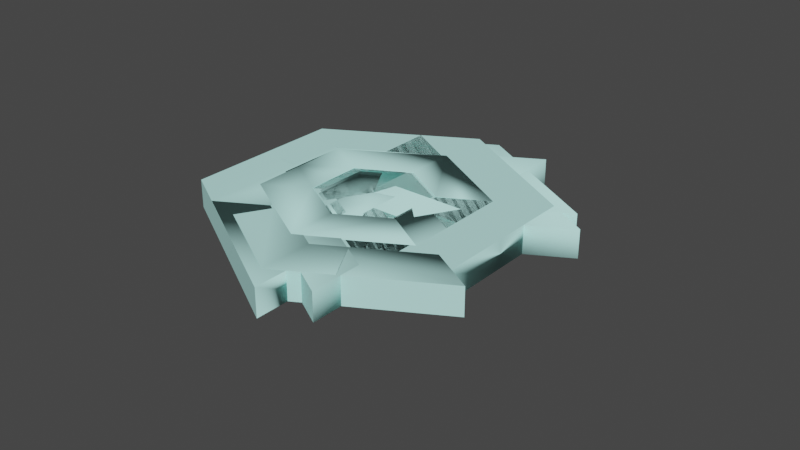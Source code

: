# Source: blocktrysmaller.blend  (saved by Blender 2.93.20; exported with 4.5.12 LTS)
import bpy
from mathutils import Matrix  # noqa: F401  (used for matrix-valued properties, if any)

bpy.ops.wm.read_factory_settings(use_empty=True)
scene = bpy.context.scene
scene.name = 'Scene'

# ---- collections
col_in = bpy.data.collections.new('In'); scene.collection.children.link(col_in)
col_mid = bpy.data.collections.new('Mid'); scene.collection.children.link(col_mid)
col_outer = bpy.data.collections.new('Outer'); scene.collection.children.link(col_outer)

# ---- materials (node trees are filled in below, after node groups)
mat_water_001 = bpy.data.materials.new('water.001')
mat_water_001.use_transparent_shadow = False
mat_water_001.diffuse_color = (0.5243, 0.934, 0.8851, 1.0)
mat_water_001.roughness = 1.0
mat_water_001.specular_intensity = 0.0

# ---- material node trees
mat_water_001.use_nodes = True; mat_water_001.node_tree.nodes.clear()
_N = mat_water_001.node_tree.nodes; _L = mat_water_001.node_tree.links
n0 = _N.new('ShaderNodeBsdfPrincipled'); n0.name = 'Principled BSDF'; n0.location = (10, 300)
n0.distribution = 'GGX'
n0.subsurface_method = 'BURLEY'
n0.inputs[0].default_value = (0.5243, 0.934, 0.8851, 1.0)
n0.inputs[2].default_value = 1.0
n0.inputs[3].default_value = 1.45
n0.inputs[13].default_value = 0.0
n0.inputs[27].default_value = (0.0, 0.0, 0.0, 1.0)
n0.inputs[28].default_value = 1.0
n1 = _N.new('ShaderNodeOutputMaterial'); n1.name = 'Material Output'; n1.location = (300, 300)
_L.new(n0.outputs[0], n1.inputs[0])
n1.is_active_output = True

# ---- world
world_world = bpy.data.worlds.new('World'); scene.world = world_world
world_world.use_nodes = True; world_world.node_tree.nodes.clear()
_N = world_world.node_tree.nodes; _L = world_world.node_tree.links
n0 = _N.new('ShaderNodeOutputWorld'); n0.name = 'World Output'; n0.location = (300, 300)
n1 = _N.new('ShaderNodeBackground'); n1.name = 'Background'; n1.location = (10, 300)
n1.inputs[0].default_value = (0.05088, 0.05088, 0.05088, 1.0)
_L.new(n1.outputs[0], n0.inputs[0])
n0.is_active_output = True
world_world.color = (0.05088, 0.05088, 0.05088)
world_world.use_sun_shadow = False
world_world.sun_shadow_jitter_overblur = 0.0

# ---- meshes
me_water_005 = bpy.data.meshes.new('water.005')
me_water_005.from_pydata([(-5.207e-10, -0.05, -1.829e-10), (-5.207e-10, 0.05, -1.829e-10), (-0.1667, 0.05, -1.829e-10), (-0.1667, -0.05, -1.829e-10), (-5.207e-10, 0.05, -0.1925), (-5.207e-10, -0.05, -0.1925), (-0.1667, -0.05, -0.09623), (-0.1667, 0.05, -0.09623), (0.1667, 0.05, -1.829e-10), (0.1667, -0.05, -1.829e-10), (0.1667, -0.05, -0.09623), (0.1667, 0.05, -0.09623), (-5.207e-10, 0.05, 0.1925), (-5.207e-10, -0.05, 0.1925), (-0.1667, -0.05, 0.09623), (-0.1667, 0.05, 0.09623), (0.1667, -0.05, 0.09623), (0.1667, 0.05, 0.09623)], [], [(6, 5, 0), (8, 11, 1, 17), (1, 4, 7), (0, 10, 9, 16), (10, 0, 5), (1, 11, 4), (1, 7, 2, 15), (14, 0, 13), (3, 6, 0, 14), (1, 15, 12), (16, 13, 0), (1, 12, 17), (17, 12, 13, 16), (15, 14, 13, 12), (7, 6, 3, 14, 15, 2), (7, 4, 5, 6), (11, 10, 5, 4), (11, 8, 17, 16, 9, 10)])
me_water_005.polygons.foreach_set('use_smooth', [True] * 18)
_uv = me_water_005.uv_layers.new(name='UVMap')
_uv.uv.foreach_set('vector', [-6.562, -3.788, -1.971e-12, -7.577, -2.984e-13, 0.0, 6.562, 0.0, 6.562, -3.788, 2.984e-13, 0.0, 6.562, -3.788, 2.984e-13, 0.0, 1.971e-12, -7.577, 6.562, -3.788, -2.984e-13, 0.0, -6.562, -3.788, -6.562, 0.0, -6.562, -3.788, -6.562, -3.788, -2.984e-13, 0.0, -1.971e-12, -7.577, 2.984e-13, 0.0, 6.562, -3.788, 1.971e-12, -7.577, 2.984e-13, 0.0, 6.562, -3.788, 6.562, 0.0, 6.562, -3.788, -6.562, -3.788, -2.984e-13, 0.0, -1.971e-12, -7.577, -6.562, 0.0, -6.562, -3.788, -2.984e-13, 0.0, -6.562, -3.788, 2.984e-13, 0.0, 6.562, -3.788, 1.971e-12, -7.577, -6.562, -3.788, -1.971e-12, -7.577, -2.984e-13, 0.0, 2.984e-13, 0.0, 1.971e-12, -7.577, 6.562, -3.788, 6.562, -3.788, 1.971e-12, -7.577, -1.971e-12, -7.577, -6.562, -3.788, 6.562, -3.788, -6.562, -3.788, -1.971e-12, -7.577, 1.971e-12, -7.577, 6.562, -3.788, -6.562, -3.788, -6.562, 0.0, -6.562, -3.788, 6.562, -3.788, 6.562, 0.0, 6.562, -3.788, 1.971e-12, -7.577, -1.971e-12, -7.577, -6.562, -3.788, 6.562, -3.788, -6.562, -3.788, -1.971e-12, -7.577, 1.971e-12, -7.577, 6.562, -3.788, 6.562, 0.0, 6.562, -3.788, -6.562, -3.788, -6.562, 0.0, -6.562, -3.788])
me_water_005.materials.append(mat_water_001)
me_water_005.use_remesh_fix_poles = True
me_water_005.use_remesh_preserve_attributes = False
me_water_005.update()
me_water_005.normals_split_custom_set([tuple(v) for v in zip(*[iter([-0.6862, -0.61, -0.3962, 0.0, -0.61, -0.7924, 0.0, -1.0, 0.0, 0.7071, 0.7071, 0.0, 0.6862, 0.61, -0.3962, 0.0, 1.0, 0.0, 0.6862, 0.61, 0.3962, 0.0, 1.0, 0.0, 0.0, 0.61, -0.7924, -0.6862, 0.61, -0.3962, 0.0, -1.0, 0.0, 0.6862, -0.61, -0.3962, 0.7071, -0.7071, 0.0, 0.6862, -0.61, 0.3962, 0.6862, -0.61, -0.3962, 0.0, -1.0, 0.0, 0.0, -0.61, -0.7924, 0.0, 1.0, 0.0, 0.6862, 0.61, -0.3962, 0.0, 0.61, -0.7924, 0.0, 1.0, 0.0, -0.6862, 0.61, -0.3962, -0.7071, 0.7071, 0.0, -0.6862, 0.61, 0.3962, -0.6862, -0.61, 0.3962, 0.0, -1.0, 0.0, 0.0, -0.61, 0.7924, -0.7071, -0.7071, 0.0, -0.6862, -0.61, -0.3962, 0.0, -1.0, 0.0, -0.6862, -0.61, 0.3962, 0.0, 1.0, 0.0, -0.6862, 0.61, 0.3962, 0.0, 0.61, 0.7924, 0.6862, -0.61, 0.3962, 0.0, -0.61, 0.7924, 0.0, -1.0, 0.0, 0.0, 1.0, 0.0, 0.0, 0.61, 0.7924, 0.6862, 0.61, 0.3962, 0.6862, 0.61, 0.3962, 0.0, 0.61, 0.7924, 0.0, -0.61, 0.7924, 0.6862, -0.61, 0.3962, -0.6862, 0.61, 0.3962, -0.6862, -0.61, 0.3962, 0.0, -0.61, 0.7924, 0.0, 0.61, 0.7924, -0.6862, 0.61, -0.3962, -0.6862, -0.61, -0.3962, -0.7071, -0.7071, 0.0, -0.6862, -0.61, 0.3962, -0.6862, 0.61, 0.3962, -0.7071, 0.7071, 0.0, -0.6862, 0.61, -0.3962, 0.0, 0.61, -0.7924, 0.0, -0.61, -0.7924, -0.6862, -0.61, -0.3962, 0.6862, 0.61, -0.3962, 0.6862, -0.61, -0.3962, 0.0, -0.61, -0.7924, 0.0, 0.61, -0.7924, 0.6862, 0.61, -0.3962, 0.7071, 0.7071, 0.0, 0.6862, 0.61, 0.3962, 0.6862, -0.61, 0.3962, 0.7071, -0.7071, 0.0, 0.6862, -0.61, -0.3962])] * 3)])
me_water_014 = bpy.data.meshes.new('water.014')
me_water_014.from_pydata([(-0.08333, -0.04995, -4.285e-09), (-0.08333, 0.04995, -4.285e-09), (0.08333, 0.04995, -4.298e-09), (0.08333, -0.04995, -4.298e-09), (0.08333, -0.04995, -0.09613), (0.08333, 0.04995, -0.09613), (0.08333, -0.04995, 0.09613), (0.08333, 0.04995, 0.09613)], [], [(2, 5, 1, 7), (0, 4, 3, 6), (5, 2, 7, 6, 3, 4), (4, 0, 1, 5), (6, 7, 1, 0)])
me_water_014.polygons.foreach_set('use_smooth', [True] * 5)
_uv = me_water_014.uv_layers.new(name='UVMap')
_uv.uv.foreach_set('vector', [6.562, 0.0, 6.562, -3.788, 2.984e-13, 0.0, 6.562, -3.788, -2.984e-13, 0.0, -6.562, -3.788, -6.562, 0.0, -6.562, -3.788, 6.562, -3.788, 6.562, 0.0, 6.562, -3.788, -6.562, -3.788, -6.562, 0.0, -6.562, -3.788, -6.562, -3.788, -2.984e-13, 0.0, 2.984e-13, 0.0, 6.562, -3.788, -6.562, -3.788, 6.562, -3.788, 2.984e-13, 0.0, -2.984e-13, 0.0])
me_water_014.materials.append(mat_water_001)
me_water_014.use_remesh_fix_poles = True
me_water_014.use_remesh_preserve_attributes = False
me_water_014.update()
me_water_014.normals_split_custom_set([tuple(v) for v in zip(*[iter([0.7071, 0.7071, 0.0, 0.4162, 0.5547, -0.7205, -0.8321, 0.5547, 0.0, 0.4162, 0.5547, 0.7205, -0.8321, -0.5547, 0.0, 0.4162, -0.5547, -0.7205, 0.7071, -0.7071, 0.0, 0.4162, -0.5547, 0.7205, 0.4162, 0.5547, -0.7205, 0.7071, 0.7071, 0.0, 0.4162, 0.5547, 0.7205, 0.4162, -0.5547, 0.7205, 0.7071, -0.7071, 0.0, 0.4162, -0.5547, -0.7205, 0.4162, -0.5547, -0.7205, -0.8321, -0.5547, 0.0, -0.8321, 0.5547, 0.0, 0.4162, 0.5547, -0.7205, 0.4162, -0.5547, 0.7205, 0.4162, 0.5547, 0.7205, -0.8321, 0.5547, 0.0, -0.8321, -0.5547, 0.0])] * 3)])
me_water_015 = bpy.data.meshes.new('water.015')
me_water_015.from_pydata([(4.167e-05, -0.04995, 0.09615), (4.167e-05, 0.04995, 0.09615), (-4.166e-05, 0.04995, -0.09615), (-4.166e-05, -0.04995, -0.09615), (-0.1666, -0.04995, -7.215e-05), (-0.1666, 0.04995, -7.215e-05), (0.1666, -0.04995, 7.218e-05), (0.1666, 0.04995, 7.218e-05)], [], [(4, 3, 0), (1, 2, 5), (6, 0, 3), (1, 7, 2), (5, 2, 3, 4), (7, 6, 3, 2), (4, 0, 1, 5), (6, 7, 1, 0)])
me_water_015.polygons.foreach_set('use_smooth', [True] * 8)
_uv = me_water_015.uv_layers.new(name='UVMap')
_uv.uv.foreach_set('vector', [-6.562, -3.788, -1.971e-12, -7.577, -2.984e-13, 0.0, 2.984e-13, 0.0, 1.971e-12, -7.577, 6.562, -3.788, -6.562, -3.788, -2.984e-13, 0.0, -1.971e-12, -7.577, 2.984e-13, 0.0, 6.562, -3.788, 1.971e-12, -7.577, 6.562, -3.788, 1.971e-12, -7.577, -1.971e-12, -7.577, -6.562, -3.788, 6.562, -3.788, -6.562, -3.788, -1.971e-12, -7.577, 1.971e-12, -7.577, -6.562, -3.788, -2.984e-13, 0.0, 2.984e-13, 0.0, 6.562, -3.788, -6.562, -3.788, 6.562, -3.788, 2.984e-13, 0.0, -2.984e-13, 0.0])
me_water_015.materials.append(mat_water_001)
me_water_015.use_remesh_fix_poles = True
me_water_015.use_remesh_preserve_attributes = False
me_water_015.update()
me_water_015.normals_split_custom_set([tuple(v) for v in zip(*[iter([-0.8321, -0.5547, -0.0001802, 0.0001717, -0.61, -0.7924, -0.0001717, -0.61, 0.7924, -0.0001717, 0.61, 0.7924, 0.0001717, 0.61, -0.7924, -0.8321, 0.5547, -0.0001802, 0.8321, -0.5547, 0.0001805, -0.0001717, -0.61, 0.7924, 0.0001717, -0.61, -0.7924, -0.0001717, 0.61, 0.7924, 0.8321, 0.5547, 0.0001805, 0.0001717, 0.61, -0.7924, -0.8321, 0.5547, -0.0001802, 0.0001717, 0.61, -0.7924, 0.0001717, -0.61, -0.7924, -0.8321, -0.5547, -0.0001802, 0.8321, 0.5547, 0.0001805, 0.8321, -0.5547, 0.0001805, 0.0001717, -0.61, -0.7924, 0.0001717, 0.61, -0.7924, -0.8321, -0.5547, -0.0001802, -0.0001717, -0.61, 0.7924, -0.0001717, 0.61, 0.7924, -0.8321, 0.5547, -0.0001802, 0.8321, -0.5547, 0.0001805, 0.8321, 0.5547, 0.0001805, -0.0001717, 0.61, 0.7924, -0.0001717, -0.61, 0.7924])] * 3)])
me_water_016 = bpy.data.meshes.new('water.016')
me_water_016.from_pydata([(-0.03704, -0.05, -0.06415), (-0.03704, 0.05, -0.06415), (0.1253, 0.05, -0.06165), (0.1253, -0.05, -0.06165), (0.1253, -0.05, -0.1579), (0.1253, 0.05, -0.1579), (-0.03271, 0.05, 0.1258), (-0.03271, -0.05, 0.1258), (-0.1994, -0.05, 0.02958), (-0.1994, 0.05, 0.02958), (0.1253, -0.05, 0.03458), (0.1253, 0.05, 0.03458)], [], [(2, 5, 1, 11), (0, 4, 3, 10), (8, 0, 7), (1, 9, 6), (10, 7, 0), (1, 6, 11), (11, 6, 7, 10), (9, 8, 7, 6), (5, 2, 11, 10, 3, 4), (0, 8, 9, 1, 5, 4)])
me_water_016.polygons.foreach_set('use_smooth', [True] * 10)
_uv = me_water_016.uv_layers.new(name='UVMap')
_uv.uv.foreach_set('vector', [6.562, 0.0, 6.562, -3.788, 2.984e-13, 0.0, 6.562, -3.788, -2.984e-13, 0.0, -6.562, -3.788, -6.562, 0.0, -6.562, -3.788, -6.562, -3.788, -2.984e-13, 0.0, -1.971e-12, -7.577, 2.984e-13, 0.0, 6.562, -3.788, 1.971e-12, -7.577, -6.562, -3.788, -1.971e-12, -7.577, -2.984e-13, 0.0, 2.984e-13, 0.0, 1.971e-12, -7.577, 6.562, -3.788, 6.562, -3.788, 1.971e-12, -7.577, -1.971e-12, -7.577, -6.562, -3.788, 6.562, -3.788, -6.562, -3.788, -1.971e-12, -7.577, 1.971e-12, -7.577, 6.562, -3.788, 6.562, 0.0, 6.562, -3.788, -6.562, -3.788, -6.562, 0.0, -6.562, -3.788, -2.984e-13, 0.0, -6.562, -3.788, 6.562, -3.788, 2.984e-13, 0.0, 6.562, -3.788, -6.562, -3.788])
me_water_016.materials.append(mat_water_001)
me_water_016.use_remesh_fix_poles = True
me_water_016.use_remesh_preserve_attributes = False
me_water_016.update()
me_water_016.normals_split_custom_set([tuple(v) for v in zip(*[iter([0.7071, 0.7071, 0.0, 0.416, 0.5547, -0.7206, -0.3536, 0.7071, -0.6124, 0.6862, 0.61, 0.3962, -0.3536, -0.7071, -0.6124, 0.416, -0.5547, -0.7206, 0.7071, -0.7071, 0.0, 0.6862, -0.61, 0.3962, -0.8321, -0.5547, -1.263e-07, -0.3536, -0.7071, -0.6124, 0.0, -0.61, 0.7924, -0.3536, 0.7071, -0.6124, -0.8321, 0.5547, -1.263e-07, 0.0, 0.61, 0.7924, 0.6862, -0.61, 0.3962, 0.0, -0.61, 0.7924, -0.3536, -0.7071, -0.6124, -0.3536, 0.7071, -0.6124, 0.0, 0.61, 0.7924, 0.6862, 0.61, 0.3962, 0.6862, 0.61, 0.3962, 0.0, 0.61, 0.7924, 0.0, -0.61, 0.7924, 0.6862, -0.61, 0.3962, -0.8321, 0.5547, -1.263e-07, -0.8321, -0.5547, -1.263e-07, 0.0, -0.61, 0.7924, 0.0, 0.61, 0.7924, 0.416, 0.5547, -0.7206, 0.7071, 0.7071, 0.0, 0.6862, 0.61, 0.3962, 0.6862, -0.61, 0.3962, 0.7071, -0.7071, 0.0, 0.416, -0.5547, -0.7206, -0.3536, -0.7071, -0.6124, -0.8321, -0.5547, -1.263e-07, -0.8321, 0.5547, -1.263e-07, -0.3536, 0.7071, -0.6124, 0.416, 0.5547, -0.7206, 0.416, -0.5547, -0.7206])] * 3)])
me_water_017 = bpy.data.meshes.new('water.017')
me_water_017.from_pydata([(-0.002054, -0.05, 0.02696), (-0.002054, 0.05, 0.02696), (-0.1667, 0.05, 0.04052), (-0.1667, -0.05, 0.04052), (-3.727e-09, 0.05, -0.1519), (-3.727e-09, -0.05, -0.1519), (-0.1667, -0.05, -0.05571), (-0.1667, 0.05, -0.05571), (0.1667, 0.05, 0.04052), (0.1667, -0.05, 0.04052), (0.1667, -0.05, -0.05571), (0.1667, 0.05, -0.05571), (-0.1692, -0.05, 0.1324), (-0.1692, 0.05, 0.1324), (0.1671, -0.05, 0.1275), (0.1671, 0.05, 0.1275)], [], [(6, 5, 0), (8, 11, 1, 15), (1, 4, 7), (0, 10, 9, 14), (10, 0, 5), (1, 11, 4), (1, 7, 2, 13), (3, 6, 0, 12), (7, 6, 3, 12, 13, 2), (7, 4, 5, 6), (11, 10, 5, 4), (11, 8, 15, 14, 9, 10), (14, 15, 1, 0), (12, 0, 1, 13)])
me_water_017.polygons.foreach_set('use_smooth', [True] * 14)
_uv = me_water_017.uv_layers.new(name='UVMap')
_uv.uv.foreach_set('vector', [-6.562, -3.788, -1.971e-12, -7.577, -2.984e-13, 0.0, 6.562, 0.0, 6.562, -3.788, 2.984e-13, 0.0, 6.562, -3.788, 2.984e-13, 0.0, 1.971e-12, -7.577, 6.562, -3.788, -2.984e-13, 0.0, -6.562, -3.788, -6.562, 0.0, -6.562, -3.788, -6.562, -3.788, -2.984e-13, 0.0, -1.971e-12, -7.577, 2.984e-13, 0.0, 6.562, -3.788, 1.971e-12, -7.577, 2.984e-13, 0.0, 6.562, -3.788, 6.562, 0.0, 6.562, -3.788, -6.562, 0.0, -6.562, -3.788, -2.984e-13, 0.0, -6.562, -3.788, 6.562, -3.788, -6.562, -3.788, -6.562, 0.0, -6.562, -3.788, 6.562, -3.788, 6.562, 0.0, 6.562, -3.788, 1.971e-12, -7.577, -1.971e-12, -7.577, -6.562, -3.788, 6.562, -3.788, -6.562, -3.788, -1.971e-12, -7.577, 1.971e-12, -7.577, 6.562, -3.788, 6.562, 0.0, 6.562, -3.788, -6.562, -3.788, -6.562, 0.0, -6.562, -3.788, -6.562, -3.788, 6.562, -3.788, 2.984e-13, 0.0, -2.984e-13, 0.0, -6.562, -3.788, -2.984e-13, 0.0, 2.984e-13, 0.0, 6.562, -3.788])
me_water_017.materials.append(mat_water_001)
me_water_017.use_remesh_fix_poles = True
me_water_017.use_remesh_preserve_attributes = False
me_water_017.update()
me_water_017.normals_split_custom_set([tuple(v) for v in zip(*[iter([-0.6846, -0.6085, -0.4013, 0.0, -0.61, -0.7924, 0.007108, -0.8454, 0.534, 0.7071, 0.7071, -0.001721, 0.6859, 0.6097, -0.3971, 0.007108, 0.8454, 0.534, 0.4128, 0.5532, 0.7236, 0.007108, 0.8454, 0.534, 0.0, 0.61, -0.7924, -0.6846, 0.6085, -0.4013, 0.007108, -0.8454, 0.534, 0.6859, -0.6097, -0.3971, 0.7071, -0.7071, -0.001721, 0.4128, -0.5532, 0.7236, 0.6859, -0.6097, -0.3971, 0.007108, -0.8454, 0.534, 0.0, -0.61, -0.7924, 0.007108, 0.8454, 0.534, 0.6859, 0.6097, -0.3971, 0.0, 0.61, -0.7924, 0.007108, 0.8454, 0.534, -0.6846, 0.6085, -0.4013, -0.707, 0.7071, -0.009396, -0.4089, 0.5475, 0.7301, -0.707, -0.7071, -0.009396, -0.6846, -0.6085, -0.4013, 0.007108, -0.8454, 0.534, -0.4089, -0.5475, 0.7301, -0.6846, 0.6085, -0.4013, -0.6846, -0.6085, -0.4013, -0.707, -0.7071, -0.009396, -0.4089, -0.5475, 0.7301, -0.4089, 0.5475, 0.7301, -0.707, 0.7071, -0.009396, -0.6846, 0.6085, -0.4013, 0.0, 0.61, -0.7924, 0.0, -0.61, -0.7924, -0.6846, -0.6085, -0.4013, 0.6859, 0.6097, -0.3971, 0.6859, -0.6097, -0.3971, 0.0, -0.61, -0.7924, 0.0, 0.61, -0.7924, 0.6859, 0.6097, -0.3971, 0.7071, 0.7071, -0.001721, 0.4128, 0.5532, 0.7236, 0.4128, -0.5532, 0.7236, 0.7071, -0.7071, -0.001721, 0.6859, -0.6097, -0.3971, 0.4128, -0.5532, 0.7236, 0.4128, 0.5532, 0.7236, 0.007108, 0.8454, 0.534, 0.007108, -0.8454, 0.534, -0.4089, -0.5475, 0.7301, 0.007108, -0.8454, 0.534, 0.007108, 0.8454, 0.534, -0.4089, 0.5475, 0.7301])] * 3)])
me_water_018 = bpy.data.meshes.new('water.018')
me_water_018.from_pydata([(0.006111, -0.05, 0.01058), (0.006111, 0.05, 0.01058), (-0.1556, 0.05, 0.01925), (-0.1556, -0.05, 0.01925), (0.01111, 0.05, -0.1732), (0.01111, -0.05, -0.1732), (-0.1556, -0.05, -0.07698), (-0.1556, 0.05, -0.07698), (0.1778, 0.05, 0.01925), (0.1778, -0.05, 0.01925), (0.1778, -0.05, -0.07698), (0.1778, 0.05, -0.07698), (0.004281, 0.05, 0.2099), (0.004281, -0.05, 0.2099), (-0.1556, -0.05, 0.1155), (-0.1556, 0.05, 0.1155), (0.1796, -0.05, 0.1086), (0.1796, 0.05, 0.1086)], [], [(6, 5, 0), (8, 11, 1, 17), (1, 4, 7), (0, 10, 9, 16), (10, 0, 5), (1, 11, 4), (1, 7, 2, 15), (14, 0, 13), (3, 6, 0, 14), (1, 15, 12), (15, 14, 13, 12), (7, 6, 3, 14, 15, 2), (7, 4, 5, 6), (11, 10, 5, 4), (11, 8, 17, 16, 9, 10), (12, 13, 0, 1), (16, 17, 1, 0)])
me_water_018.polygons.foreach_set('use_smooth', [True] * 17)
_uv = me_water_018.uv_layers.new(name='UVMap')
_uv.uv.foreach_set('vector', [-6.562, -3.788, -1.971e-12, -7.577, -2.984e-13, 0.0, 6.562, 0.0, 6.562, -3.788, 2.984e-13, 0.0, 6.562, -3.788, 2.984e-13, 0.0, 1.971e-12, -7.577, 6.562, -3.788, -2.984e-13, 0.0, -6.562, -3.788, -6.562, 0.0, -6.562, -3.788, -6.562, -3.788, -2.984e-13, 0.0, -1.971e-12, -7.577, 2.984e-13, 0.0, 6.562, -3.788, 1.971e-12, -7.577, 2.984e-13, 0.0, 6.562, -3.788, 6.562, 0.0, 6.562, -3.788, -6.562, -3.788, -2.984e-13, 0.0, -1.971e-12, -7.577, -6.562, 0.0, -6.562, -3.788, -2.984e-13, 0.0, -6.562, -3.788, 2.984e-13, 0.0, 6.562, -3.788, 1.971e-12, -7.577, 6.562, -3.788, -6.562, -3.788, -1.971e-12, -7.577, 1.971e-12, -7.577, 6.562, -3.788, -6.562, -3.788, -6.562, 0.0, -6.562, -3.788, 6.562, -3.788, 6.562, 0.0, 6.562, -3.788, 1.971e-12, -7.577, -1.971e-12, -7.577, -6.562, -3.788, 6.562, -3.788, -6.562, -3.788, -1.971e-12, -7.577, 1.971e-12, -7.577, 6.562, -3.788, 6.562, 0.0, 6.562, -3.788, -6.562, -3.788, -6.562, 0.0, -6.562, -3.788, 1.971e-12, -7.577, -1.971e-12, -7.577, -2.984e-13, 0.0, 2.984e-13, 0.0, -6.562, -3.788, 6.562, -3.788, 2.984e-13, 0.0, -2.984e-13, 0.0])
me_water_018.materials.append(mat_water_001)
me_water_018.use_remesh_fix_poles = True
me_water_018.use_remesh_preserve_attributes = False
me_water_018.update()
me_water_018.normals_split_custom_set([tuple(v) for v in zip(*[iter([-0.6862, -0.61, -0.3962, 0.0, -0.61, -0.7924, 0.1462, -0.9563, 0.2533, 0.7071, 0.7071, -0.006971, 0.685, 0.6089, -0.4, 0.1462, 0.9563, 0.2533, 0.4242, 0.5508, 0.7188, 0.1462, 0.9563, 0.2533, 0.0, 0.61, -0.7924, -0.6862, 0.61, -0.3962, 0.1462, -0.9563, 0.2533, 0.685, -0.6089, -0.4, 0.7071, -0.7071, -0.006971, 0.4242, -0.5508, 0.7188, 0.685, -0.6089, -0.4, 0.1462, -0.9563, 0.2533, 0.0, -0.61, -0.7924, 0.1462, 0.9563, 0.2533, 0.685, 0.6089, -0.4, 0.0, 0.61, -0.7924, 0.1462, 0.9563, 0.2533, -0.6862, 0.61, -0.3962, -0.7071, 0.7071, 0.0, -0.6877, 0.6107, 0.3925, -0.6877, -0.6107, 0.3925, 0.1462, -0.9563, 0.2533, 0.4092, -0.5547, 0.7245, -0.7071, -0.7071, 0.0, -0.6862, -0.61, -0.3962, 0.1462, -0.9563, 0.2533, -0.6877, -0.6107, 0.3925, 0.1462, 0.9563, 0.2533, -0.6877, 0.6107, 0.3925, 0.4092, 0.5547, 0.7245, -0.6877, 0.6107, 0.3925, -0.6877, -0.6107, 0.3925, 0.4092, -0.5547, 0.7245, 0.4092, 0.5547, 0.7245, -0.6862, 0.61, -0.3962, -0.6862, -0.61, -0.3962, -0.7071, -0.7071, 0.0, -0.6877, -0.6107, 0.3925, -0.6877, 0.6107, 0.3925, -0.7071, 0.7071, 0.0, -0.6862, 0.61, -0.3962, 0.0, 0.61, -0.7924, 0.0, -0.61, -0.7924, -0.6862, -0.61, -0.3962, 0.685, 0.6089, -0.4, 0.685, -0.6089, -0.4, 0.0, -0.61, -0.7924, 0.0, 0.61, -0.7924, 0.685, 0.6089, -0.4, 0.7071, 0.7071, -0.006971, 0.4242, 0.5508, 0.7188, 0.4242, -0.5508, 0.7188, 0.7071, -0.7071, -0.006971, 0.685, -0.6089, -0.4, 0.4092, 0.5547, 0.7245, 0.4092, -0.5547, 0.7245, 0.1462, -0.9563, 0.2533, 0.1462, 0.9563, 0.2533, 0.4242, -0.5508, 0.7188, 0.4242, 0.5508, 0.7188, 0.1462, 0.9563, 0.2533, 0.1462, -0.9563, 0.2533])] * 3)])
me_water_008 = bpy.data.meshes.new('water.008')
me_water_008.from_pydata([(0.125, 0.05, -0.02406), (0.125, 0.05, 0.1684), (0.125, -0.05, -0.02406), (0.125, -0.05, 0.1684), (-0.04167, -0.05, -0.1203), (-0.2083, -0.05, -0.02406), (-0.04167, 0.05, -0.1203), (-0.2083, 0.05, -0.02406), (0.1213, 0.05, -0.01758), (-0.04541, 0.05, -0.1138), (0.1213, -0.05, -0.01758), (-0.04541, -0.05, -0.1138)], [], [(1, 7, 5, 3), (1, 0, 6, 7), (3, 5, 4, 2), (4, 6, 9, 11), (5, 7, 6, 4), (1, 3, 2, 0), (9, 8, 10, 11), (6, 0, 8, 9), (0, 2, 10, 8), (2, 4, 11, 10)])
me_water_008.polygons.foreach_set('use_smooth', [True] * 10)
_uv = me_water_008.uv_layers.new(name='UVMap')
_uv.uv.foreach_set('vector', [-7.577, 3.937, 0.0, 0.0, 0.0, 0.0, -9.471, 3.788, -7.577, 3.937, 1.971e-12, -7.577, 6.562, -3.788, 0.0, 0.0, -9.471, 3.788, 0.0, 0.0, -6.562, -3.788, -1.971e-12, -7.577, -6.562, -3.788, 6.562, -3.788, 6.562, -3.788, -6.562, -3.788, 0.0, 0.0, 0.0, 0.0, 6.562, -3.788, -6.562, -3.788, -7.577, 3.937, -9.471, 3.788, -1.971e-12, -7.577, 1.971e-12, -7.577, 6.562, -3.788, 1.971e-12, -7.577, -1.971e-12, -7.577, -6.562, -3.788, 6.562, -3.788, 1.971e-12, -7.577, 1.971e-12, -7.577, 6.562, -3.788, 1.971e-12, -7.577, -1.971e-12, -7.577, -1.971e-12, -7.577, 1.971e-12, -7.577, -1.971e-12, -7.577, -6.562, -3.788, -6.562, -3.788, -1.971e-12, -7.577])
me_water_008.materials.append(mat_water_001)
me_water_008.use_remesh_fix_poles = True
me_water_008.use_remesh_preserve_attributes = False
me_water_008.update()
me_water_008.normals_split_custom_set([tuple(v) for v in zip(*[iter([0.416, 0.5547, 0.7206, -0.04044, 0.9841, 0.1728, -0.786, 0.1343, -0.6034, 0.3399, -0.5009, 0.7959, 0.416, 0.5547, 0.7206, 0.2176, 0.5414, -0.8121, 0.7126, 0.4721, -0.5189, -0.04044, 0.9841, 0.1728, 0.3399, -0.5009, 0.7959, -0.786, 0.1343, -0.6034, 0.3651, -0.5561, -0.7467, -0.02503, 0.3548, -0.9346, 0.3651, -0.5561, -0.7467, 0.7126, 0.4721, -0.5189, 0.8083, -0.5291, -0.2583, 0.7751, 0.6242, -0.09756, -0.786, 0.1343, -0.6034, -0.04044, 0.9841, 0.1728, 0.7126, 0.4721, -0.5189, 0.3651, -0.5561, -0.7467, 0.416, 0.5547, 0.7206, 0.3399, -0.5009, 0.7959, -0.02503, 0.3548, -0.9346, 0.2176, 0.5414, -0.8121, 0.8083, -0.5291, -0.2583, -0.2113, -0.5774, -0.7887, 0.2101, 0.6549, -0.7259, 0.7751, 0.6242, -0.09756, 0.7126, 0.4721, -0.5189, 0.2176, 0.5414, -0.8121, -0.2113, -0.5774, -0.7887, 0.8083, -0.5291, -0.2583, 0.2176, 0.5414, -0.8121, -0.02503, 0.3548, -0.9346, 0.2101, 0.6549, -0.7259, -0.2113, -0.5774, -0.7887, -0.02503, 0.3548, -0.9346, 0.3651, -0.5561, -0.7467, 0.7751, 0.6242, -0.09756, 0.2101, 0.6549, -0.7259])] * 3)])
me_water_009 = bpy.data.meshes.new('water.009')
me_water_009.from_pydata([(-0.1697, 0.0425, -0.0022), (-0.3343, 0.0425, 0.0002058), (-0.1697, -0.0575, -0.0022), (-0.3343, -0.0575, 0.0002058), (-0.1697, -0.0575, -0.1032), (-0.3343, -0.0575, -0.1922), (-0.1697, 0.0425, -0.1032), (-0.3343, 0.0425, -0.1922), (0.005262, 0.0425, 0.1999), (-0.0009876, 0.0425, 0.3851), (0.005262, -0.0575, 0.1999), (-0.0009876, -0.0575, 0.3851), (-0.1697, -0.0575, 0.09884), (-0.3343, -0.0575, 0.1927), (-0.1697, 0.0425, 0.09884), (-0.3343, 0.0425, 0.1927)], [], [(0, 14, 12, 2, 4, 6), (13, 11, 9, 15), (8, 9, 11, 10), (4, 5, 7, 6), (14, 0, 6, 7, 1, 15, 9, 8), (7, 5, 3, 13, 15, 1), (13, 3, 5, 4, 2, 12, 10, 11), (12, 14, 8, 10)])
_uv = me_water_009.uv_layers.new(name='UVMap')
_uv.uv.foreach_set('vector', [0.0, 0.0, 0.0, 0.0, 0.0, 0.0, 0.0, 0.0, 0.0, 0.0, 0.0, 0.0, 0.0, 0.0, -9.471, 3.788, -7.577, 3.937, 0.0, 0.0, 1.971e-12, -7.577, -7.577, 3.937, -9.471, 3.788, -1.971e-12, -7.577, 0.0, 0.0, 0.0, 0.0, 0.0, 0.0, 0.0, 0.0, 0.0, 0.0, 0.0, 0.0, 0.0, 0.0, 0.0, 0.0, 0.0, 0.0, 0.0, 0.0, -7.577, 3.937, 1.971e-12, -7.577, 0.0, 0.0, 0.0, 0.0, 0.0, 0.0, 0.0, 0.0, 0.0, 0.0, 0.0, 0.0, 0.0, 0.0, 0.0, 0.0, 0.0, 0.0, 0.0, 0.0, 0.0, 0.0, 0.0, 0.0, -1.971e-12, -7.577, -9.471, 3.788, 0.0, 0.0, 0.0, 0.0, 1.971e-12, -7.577, -1.971e-12, -7.577])
me_water_009.materials.append(mat_water_001)
me_water_009.use_remesh_fix_poles = True
me_water_009.use_remesh_preserve_attributes = False
me_water_009.update()
me_water_009.normals_split_custom_set([tuple(v) for v in zip(*[iter([1.0, 0.0, 0.0, 1.0, 0.0, 0.0, 1.0, 0.0, 0.0, 1.0, 0.0, 0.0, 1.0, 0.0, 0.0, 1.0, 0.0, 0.0, -0.5, 0.0, 0.866, 0.4592, 4.041e-05, 0.8883, 0.6119, 0.137, 0.779, -0.5, 0.0, 0.866, 0.6632, 0.2299, -0.7122, 0.3436, 0.567, 0.7486, 0.5142, -0.3881, 0.7648, 0.8657, 2.541e-05, -0.5005, 0.4757, 0.0, -0.8796, 0.4757, 0.0, -0.8796, 0.4757, 0.0, -0.8796, 0.4757, 0.0, -0.8796, 0.1494, 0.9448, 0.2917, -1.703e-08, 1.0, 4.533e-09, -1.703e-08, 1.0, 4.533e-09, -1.703e-08, 1.0, 4.533e-09, -1.703e-08, 1.0, 4.533e-09, -1.703e-08, 1.0, 4.533e-09, 0.2653, 0.3687, 0.8909, 0.5425, 0.6388, -0.5455, -1.0, 0.0, 0.0, -1.0, 0.0, 0.0, -1.0, 0.0, 0.0, -1.0, 0.0, 0.0, -1.0, 0.0, 0.0, -1.0, 0.0, 0.0, 1.703e-08, -1.0, -4.533e-09, 1.703e-08, -1.0, -4.533e-09, 1.703e-08, -1.0, -4.533e-09, 1.703e-08, -1.0, -4.533e-09, 1.703e-08, -1.0, -4.533e-09, 0.03412, -0.9409, -0.337, 0.5293, -0.8484, 0.01121, -0.01132, -0.5397, 0.8418, 0.3052, -0.2798, -0.9103, 0.2571, 0.2136, -0.9425, 0.7442, 0.5927, -0.308, 0.4242, -0.5294, -0.7347])] * 3)])
me_water_010 = bpy.data.meshes.new('water.010')
me_water_010.from_pydata([(0.2315, -0.075, 0.0), (0.2365, -0.075, -0.1828), (0.2315, 0.025, 0.0), (0.2365, 0.025, -0.1828), (-0.1019, 0.025, -0.5774), (0.06148, 0.025, -0.4859), (-0.1019, -0.075, -0.5774), (0.06148, -0.075, -0.4859), (0.2315, -0.075, -0.7698), (0.2365, -0.075, -0.587), (0.2315, 0.025, -0.7698), (0.2365, 0.025, -0.587), (-0.1019, -0.075, -0.3849), (0.06148, -0.075, -0.3849), (-0.1019, 0.025, -0.3849), (0.06148, 0.025, -0.3849), (0.06148, -0.075, -0.2839), (-0.1019, -0.075, -0.1925), (0.06148, 0.025, -0.2839), (-0.1019, 0.025, -0.1925)], [], [(0, 17, 16, 1), (4, 5, 11, 10), (14, 15, 5, 4), (2, 3, 18, 19), (14, 19, 18, 15), (8, 6, 4, 10), (14, 4, 6, 12), (12, 17, 19, 14), (2, 19, 17, 0), (17, 6, 7, 16), (8, 9, 7, 6), (2, 0, 1, 3), (16, 18, 3, 1), (13, 7, 5, 15, 18, 16), (7, 9, 11, 5), (10, 11, 9, 8)])
me_water_010.polygons.foreach_set('use_smooth', [True] * 16)
_uv = me_water_010.uv_layers.new(name='UVMap')
_uv.uv.foreach_set('vector', [-9.471, 3.788, 0.0, 0.0, -6.562, -3.788, -1.971e-12, -7.577, 0.0, 0.0, 6.562, -3.788, -3.788, 3.937, -7.577, 3.937, 0.0, 3.937, 6.562, 0.0, 6.562, -3.788, 0.0, 0.0, -7.577, 3.937, 1.971e-12, -7.577, 6.562, -3.788, 0.0, 0.0, 0.0, 3.937, 0.0, 0.0, 6.562, -3.788, 6.562, 0.0, -9.471, 3.788, 0.0, 0.0, 0.0, 0.0, -7.577, 3.937, 0.0, 3.937, 0.0, 0.0, 0.0, 0.0, -9.948e-14, 0.0, -9.948e-14, 0.0, 0.0, 0.0, 0.0, 0.0, 0.0, 3.937, -7.577, 3.937, 0.0, 0.0, 0.0, 0.0, -9.471, 3.788, 0.0, 0.0, 0.0, 0.0, -6.562, -3.788, -6.562, -3.788, -9.471, 3.788, -1.971e-12, -7.577, -6.562, -3.788, 0.0, 0.0, -7.577, 3.937, -9.471, 3.788, -1.971e-12, -7.577, 1.971e-12, -7.577, -6.562, -3.788, 6.562, -3.788, 1.971e-12, -7.577, -1.971e-12, -7.577, -1.99e-13, 0.0, -6.562, -3.788, 6.562, -3.788, 6.562, 0.0, 6.562, -3.788, -6.562, -3.788, -6.562, -3.788, -1.971e-12, -7.577, -3.788, 3.937, 6.562, -3.788, -7.577, 3.937, -3.788, 3.937, -1.971e-12, -7.577, -9.471, 3.788])
me_water_010.materials.append(mat_water_001)
me_water_010.use_remesh_fix_poles = True
me_water_010.use_remesh_preserve_attributes = False
me_water_010.update()
me_water_010.normals_split_custom_set([tuple(v) for v in zip(*[iter([0.007814, -0.9712, -0.2381, -0.6452, -0.663, 0.3797, 0.5177, -0.8177, -0.2518, 0.673, -0.6234, -0.3981, 0.2824, 0.04943, 0.958, -0.4658, 0.4318, -0.7723, 0.7681, 0.4764, 0.428, 0.4285, 0.3925, -0.8138, 0.5009, -0.8449, -0.1876, -0.8468, 0.1043, 0.5216, -0.4658, 0.4318, -0.7723, 0.2824, 0.04943, 0.958, -0.4082, -0.558, -0.7226, -0.812, -0.01937, -0.5833, -0.3291, 0.4512, 0.8295, -0.09703, -0.1018, -0.9901, 0.5009, -0.8449, -0.1876, -0.09703, -0.1018, -0.9901, -0.3291, 0.4512, 0.8295, -0.8468, 0.1043, 0.5216, 0.4058, -0.5556, -0.7257, -0.5581, -0.677, -0.4798, 0.2824, 0.04943, 0.958, 0.4285, 0.3925, -0.8138, 0.5009, -0.8449, -0.1876, 0.2824, 0.04943, 0.958, -0.5581, -0.677, -0.4798, 0.6552, 0.0, 0.7554, 0.6552, 0.0, 0.7554, -0.6452, -0.663, 0.3797, -0.09703, -0.1018, -0.9901, 0.5009, -0.8449, -0.1876, -0.4082, -0.558, -0.7226, -0.09703, -0.1018, -0.9901, -0.6452, -0.663, 0.3797, 0.007814, -0.9712, -0.2381, -0.6452, -0.663, 0.3797, -0.5581, -0.677, -0.4798, 0.5177, -0.8177, 0.2518, 0.5177, -0.8177, -0.2518, 0.4058, -0.5556, -0.7257, 0.6929, -0.608, 0.3875, 0.5177, -0.8177, 0.2518, -0.5581, -0.677, -0.4798, -0.4082, -0.558, -0.7226, 0.007814, -0.9712, -0.2381, 0.673, -0.6234, -0.3981, -0.812, -0.01937, -0.5833, 0.5177, -0.8177, -0.2518, -0.3291, 0.4512, 0.8295, -0.812, -0.01937, -0.5833, 0.673, -0.6234, -0.3981, -0.7071, 0.7071, -3.386e-05, 0.5177, -0.8177, 0.2518, -0.4658, 0.4318, -0.7723, -0.8468, 0.1043, 0.5216, -0.3291, 0.4512, 0.8295, 0.5177, -0.8177, -0.2518, 0.5177, -0.8177, 0.2518, 0.6929, -0.608, 0.3875, 0.7681, 0.4764, 0.428, -0.4658, 0.4318, -0.7723, 0.4285, 0.3925, -0.8138, 0.7681, 0.4764, 0.428, 0.6929, -0.608, 0.3875, 0.4058, -0.5556, -0.7257])] * 3)])
me_water_011 = bpy.data.meshes.new('water.011')
me_water_011.from_pydata([(0.0006014, -0.05, 0.3849), (0.003379, -0.05, 0.2029), (0.0006014, 0.05, 0.3849), (0.003379, 0.05, 0.2029), (0.3339, 0.05, -0.1925), (0.1784, 0.05, -0.1002), (0.3339, -0.05, -0.1925), (0.1784, -0.05, -0.1002), (-0.3327, 0.05, -0.1925), (-0.1716, 0.05, -0.1002), (-0.3327, -0.05, -0.1925), (-0.1716, -0.05, -0.1002), (0.0006014, -0.05, -0.3849), (0.003379, -0.05, -0.2013), (0.0006014, 0.05, -0.3849), (0.003379, 0.05, -0.2013), (-0.3327, -0.05, -8.196e-07), (-0.1716, -0.05, 0.0008011), (-0.3327, 0.05, -8.196e-07), (-0.1716, 0.05, 0.0008011), (-0.1716, -0.05, 0.1018), (-0.3327, -0.05, 0.1924), (-0.1716, 0.05, 0.1018), (-0.3327, 0.05, 0.1924)], [], [(19, 9, 8, 18, 23, 22), (15, 14, 8, 9), (15, 5, 4, 14), (14, 4, 6, 12), (14, 12, 10, 8), (1, 20, 22, 3), (21, 20, 1, 0), (19, 22, 20, 17, 11, 9), (9, 11, 13, 15), (13, 7, 5, 15), (3, 22, 23, 2), (0, 2, 23, 21), (0, 1, 3, 2), (7, 13, 12, 6), (16, 10, 11, 17, 20, 21), (11, 10, 12, 13), (18, 8, 10, 16, 21, 23), (6, 4, 5, 7)])
me_water_011.polygons.foreach_set('use_smooth', [True] * 18)
_uv = me_water_011.uv_layers.new(name='UVMap')
_uv.uv.foreach_set('vector', [6.562, 0.0, 6.562, -3.788, 0.0, 0.0, 0.0, 3.937, 0.0, 0.0, 6.562, -3.788, -3.788, 3.937, -7.577, 3.937, 0.0, 0.0, 6.562, -3.788, 1.971e-12, -7.577, 6.562, -3.788, 0.0, 0.0, -7.577, 3.937, -7.577, 3.937, 0.0, 0.0, 0.0, 0.0, -9.471, 3.788, -7.577, 3.937, -9.471, 3.788, 0.0, 0.0, 0.0, 0.0, -1.971e-12, -7.577, -6.562, -3.788, 6.562, -3.788, 1.971e-12, -7.577, 0.0, 0.0, -6.562, -3.788, -1.971e-12, -7.577, -9.471, 3.788, 6.562, 0.0, 6.562, -3.788, -6.562, -3.788, -1.99e-13, 0.0, -6.562, -3.788, 6.562, -3.788, 6.562, -3.788, -6.562, -3.788, -1.971e-12, -7.577, -3.788, 3.937, -1.971e-12, -7.577, -6.562, -3.788, 6.562, -3.788, 1.971e-12, -7.577, 1.971e-12, -7.577, 6.562, -3.788, 0.0, 0.0, -7.577, 3.937, -9.471, 3.788, -7.577, 3.937, 0.0, 0.0, 0.0, 0.0, -9.471, 3.788, -1.971e-12, -7.577, 1.971e-12, -7.577, -7.577, 3.937, -6.562, -3.788, -1.971e-12, -7.577, -9.471, 3.788, 0.0, 0.0, -9.948e-14, 0.0, 0.0, 0.0, -6.562, -3.788, -1.99e-13, 0.0, -6.562, -3.788, 0.0, 0.0, -6.562, -3.788, 0.0, 0.0, -9.471, 3.788, -1.971e-12, -7.577, 0.0, 3.937, 0.0, 0.0, 0.0, 0.0, -9.948e-14, 0.0, 0.0, 0.0, 0.0, 0.0, 0.0, 0.0, 0.0, 0.0, 6.562, -3.788, -6.562, -3.788])
me_water_011.materials.append(mat_water_001)
me_water_011.use_remesh_fix_poles = True
me_water_011.use_remesh_preserve_attributes = False
me_water_011.update()
me_water_011.normals_split_custom_set([tuple(v) for v in zip(*[iter([0.7071, 0.7071, 0.0, 0.02175, 0.9929, 0.1166, -0.3081, 0.9313, -0.1944, -0.7071, 0.7071, 0.0, -0.6862, 0.61, 0.3962, 0.6296, 0.7767, 0.02163, 0.7394, 0.6581, 0.1418, 0.03914, 0.9644, -0.2616, -0.3081, 0.9313, -0.1944, 0.02175, 0.9929, 0.1166, 0.7394, 0.6581, 0.1418, -0.1044, 0.9628, 0.2492, 0.3734, 0.6, 0.7075, 0.03914, 0.9644, -0.2616, 0.03914, 0.9644, -0.2616, 0.3734, 0.6, 0.7075, 0.4984, -0.8275, 0.2585, -0.09788, -0.7858, -0.6106, 0.03914, 0.9644, -0.2616, -0.09788, -0.7858, -0.6106, -0.1727, -0.9848, -0.01856, -0.3081, 0.9313, -0.1944, 0.4635, -0.8736, -0.1484, 0.1704, -0.9846, 0.04036, 0.6296, 0.7767, 0.02163, 0.8885, 0.4386, -0.1351, -0.8219, -0.3251, 0.4677, 0.1704, -0.9846, 0.04036, 0.4635, -0.8736, -0.1484, 0.4103, -0.5552, 0.7234, 0.7071, 0.7071, 0.0, 0.6296, 0.7767, 0.02163, 0.1704, -0.9846, 0.04036, 0.9914, -0.1305, -0.000321, -0.1471, -0.9882, 0.04229, 0.02175, 0.9929, 0.1166, 0.02175, 0.9929, 0.1166, -0.1471, -0.9882, 0.04229, 0.8309, 0.4451, -0.334, 0.7394, 0.6581, 0.1418, 0.8309, 0.4451, -0.334, 0.7957, 0.04043, 0.6043, -0.1044, 0.9628, 0.2492, 0.7394, 0.6581, 0.1418, 0.8885, 0.4386, -0.1351, 0.6296, 0.7767, 0.02163, -0.6862, 0.61, 0.3962, 0.4103, 0.5552, 0.7234, 0.4103, -0.5552, 0.7234, 0.4103, 0.5552, 0.7234, -0.6862, 0.61, 0.3962, -0.8219, -0.3251, 0.4677, 0.4103, -0.5552, 0.7234, 0.4635, -0.8736, -0.1484, 0.8885, 0.4386, -0.1351, 0.4103, 0.5552, 0.7234, 0.7957, 0.04043, 0.6043, 0.8309, 0.4451, -0.334, -0.09788, -0.7858, -0.6106, 0.4984, -0.8275, 0.2585, -0.9895, -0.1445, 2.848e-05, -0.1727, -0.9848, -0.01856, -0.1471, -0.9882, 0.04229, 0.9914, -0.1305, -0.000321, 0.1704, -0.9846, 0.04036, -0.8219, -0.3251, 0.4677, -0.1471, -0.9882, 0.04229, -0.1727, -0.9848, -0.01856, -0.09788, -0.7858, -0.6106, 0.8309, 0.4451, -0.334, -0.7071, 0.7071, 0.0, -0.3081, 0.9313, -0.1944, -0.1727, -0.9848, -0.01856, -0.9895, -0.1445, 2.848e-05, -0.8219, -0.3251, 0.4677, -0.6862, 0.61, 0.3962, 0.4984, -0.8275, 0.2585, 0.3734, 0.6, 0.7075, -0.1044, 0.9628, 0.2492, 0.7957, 0.04043, 0.6043])] * 3)])
me_water_012 = bpy.data.meshes.new('water.012')
me_water_012.from_pydata([(-0.1716, 0.0525, -9.542e-07), (-0.3311, 0.05, -9.134e-07), (-0.1716, -0.0525, -9.542e-07), (-0.3311, -0.05, -9.134e-07), (0.003432, 0.0525, -0.2021), (0.002241, 0.05, -0.3849), (0.003432, -0.0525, -0.2021), (0.002241, -0.05, -0.3849), (-0.1716, -0.0525, -0.101), (-0.3311, -0.05, -0.1925), (-0.1716, 0.0525, -0.101), (-0.3311, 0.05, -0.1925), (0.1784, -0.0525, -0.101), (0.3356, -0.05, -0.1925), (0.1784, 0.0525, -0.101), (0.3356, 0.05, -0.1925), (0.003432, 0.0525, 0.2021), (0.002241, 0.05, 0.3849), (0.003432, -0.0525, 0.2021), (0.002241, -0.05, 0.3849), (-0.1716, -0.0525, 0.101), (-0.3311, -0.05, 0.1925), (-0.1716, 0.0525, 0.101), (-0.3311, 0.05, 0.1925), (0.1784, -0.0525, 0.101), (0.3356, -0.05, 0.1925), (0.1784, 0.0525, 0.101), (0.3356, 0.05, 0.1925)], [], [(17, 23, 21, 19), (17, 19, 25, 27), (3, 21, 23, 1), (1, 11, 9, 3), (7, 9, 11, 5), (15, 13, 7, 5), (5, 4, 14, 15), (17, 27, 26, 16), (1, 23, 22, 0), (17, 16, 22, 23), (1, 0, 10, 11), (11, 10, 4, 5), (19, 21, 20, 18), (3, 2, 20, 21), (9, 8, 2, 3), (7, 6, 8, 9), (7, 13, 12, 6), (25, 19, 18, 24), (10, 8, 6, 4), (14, 4, 6, 12), (13, 15, 14, 12), (0, 22, 20, 2, 8, 10), (22, 16, 18, 20), (25, 24, 26, 27), (26, 24, 18, 16)])
me_water_012.polygons.foreach_set('use_smooth', [1, 1, 1, 1, 1, 1, 1, 1, 1, 1, 1, 1, 1, 1, 1, 1, 1, 0, 1, 1, 1, 1, 1, 0, 1])
_uv = me_water_012.uv_layers.new(name='UVMap')
_uv.uv.foreach_set('vector', [-7.577, 3.937, 0.0, 0.0, 0.0, 0.0, -9.471, 3.788, -7.577, 3.937, -9.471, 3.788, 0.0, 0.0, 0.0, 0.0, -9.948e-14, 0.0, 0.0, 0.0, 0.0, 0.0, 0.0, 3.937, 0.0, 3.937, 0.0, 0.0, 0.0, 0.0, -9.948e-14, 0.0, -9.471, 3.788, 0.0, 0.0, 0.0, 0.0, -7.577, 3.937, 0.0, 0.0, 0.0, 0.0, -9.471, 3.788, -7.577, 3.937, -7.577, 3.937, 1.971e-12, -7.577, 6.562, -3.788, 0.0, 0.0, -7.577, 3.937, 0.0, 0.0, 6.562, -3.788, 1.971e-12, -7.577, 0.0, 3.937, 0.0, 0.0, 6.562, -3.788, 6.562, 0.0, -7.577, 3.937, 1.971e-12, -7.577, 6.562, -3.788, 0.0, 0.0, 0.0, 3.937, 6.562, 0.0, 6.562, -3.788, 0.0, 0.0, 0.0, 0.0, 6.562, -3.788, -3.788, 3.937, -7.577, 3.937, -9.471, 3.788, 0.0, 0.0, -6.562, -3.788, -1.971e-12, -7.577, -9.948e-14, 0.0, -6.562, 0.0, -6.562, -3.788, 0.0, 0.0, 0.0, 0.0, -6.562, -3.788, -1.99e-13, 0.0, -9.948e-14, 0.0, -9.471, 3.788, -1.971e-12, -7.577, -6.562, -3.788, 0.0, 0.0, -9.471, 3.788, 0.0, 0.0, -6.562, -3.788, -1.971e-12, -7.577, 0.0, 0.0, -9.471, 3.788, -7.577, 7.577, -6.562, -3.788, 6.562, -3.788, -6.562, -3.788, -1.971e-12, -7.577, -3.788, 3.937, 6.562, -3.788, -3.788, 3.937, -1.971e-12, -7.577, -6.562, -3.788, 0.0, 0.0, 0.0, 0.0, 6.562, -3.788, -6.562, -3.788, 6.562, 0.0, 6.562, -3.788, -6.562, -3.788, -6.562, 0.0, -6.562, -3.788, 6.562, -3.788, 6.562, -3.788, 1.971e-12, -7.577, -1.971e-12, -7.577, -6.562, -3.788, 0.0, 0.0, -6.562, -3.788, 6.562, -3.788, 0.0, 0.0, 6.562, -3.788, -6.562, -3.788, -7.577, 7.577, 1.971e-12, -7.577])
me_water_012.materials.append(mat_water_001)
me_water_012.use_remesh_fix_poles = True
me_water_012.use_remesh_preserve_attributes = False
me_water_012.update()
me_water_012.normals_split_custom_set([tuple(v) for v in zip(*[iter([-1.17e-05, 0.6059, 0.7955, -0.6889, 0.606, 0.3977, -0.914, -0.3843, -0.1301, -0.5246, -0.008979, 0.8513, -1.17e-05, 0.6059, 0.7955, -0.5246, -0.008979, 0.8513, 0.5, 0.0, 0.866, 0.417, 0.5518, 0.7222, -0.7126, -0.7015, 0.0, -0.914, -0.3843, -0.1301, -0.6889, 0.606, 0.3977, -0.7126, 0.7015, 0.0, -0.7126, 0.7015, 0.0, -0.2279, 0.9103, 0.3456, -0.2048, -0.7952, -0.5708, -0.7126, -0.7015, 0.0, -1.17e-05, -0.6059, -0.7955, -0.2048, -0.7952, -0.5708, -0.2279, 0.9103, 0.3456, -0.7064, 0.4287, -0.5632, 0.8078, 0.1403, -0.5726, 0.8344, -0.5511, -0.00269, -1.17e-05, -0.6059, -0.7955, -0.7064, 0.4287, -0.5632, -0.7064, 0.4287, -0.5632, 4.574e-05, 0.8438, 0.5366, -0.3181, 0.4479, 0.8356, 0.8078, 0.1403, -0.5726, -1.17e-05, 0.6059, 0.7955, 0.417, 0.5518, 0.7222, -0.2962, 0.8056, -0.5131, 4.574e-05, 0.8438, -0.5366, -0.7126, 0.7015, 0.0, -0.6889, 0.606, 0.3977, 0.4648, 0.8438, -0.2683, 0.7015, 0.7126, 0.0, -1.17e-05, 0.6059, 0.7955, 4.574e-05, 0.8438, -0.5366, 0.4648, 0.8438, -0.2683, -0.6889, 0.606, 0.3977, -0.7126, 0.7015, 0.0, 0.7015, 0.7126, 0.0, 0.4648, 0.8438, 0.2683, -0.2279, 0.9103, 0.3456, -0.2279, 0.9103, 0.3456, 0.4648, 0.8438, 0.2683, 4.574e-05, 0.8438, 0.5366, -0.7064, 0.4287, -0.5632, -0.5246, -0.008979, 0.8513, -0.914, -0.3843, -0.1301, 0.2059, -0.8766, -0.4348, -0.5871, -0.1776, -0.7898, -0.7126, -0.7015, 0.0, 0.7015, -0.7126, 0.0, 0.2059, -0.8766, -0.4348, -0.914, -0.3843, -0.1301, -0.2048, -0.7952, -0.5708, 0.4796, -0.8766, -0.03915, 0.7015, -0.7126, 0.0, -0.7126, -0.7015, 0.0, -1.17e-05, -0.6059, -0.7955, 0.7088, -0.5962, 0.3771, 0.4796, -0.8766, -0.03915, -0.2048, -0.7952, -0.5708, -1.17e-05, -0.6059, -0.7955, 0.8344, -0.5511, -0.00269, 0.5311, -0.4148, 0.7388, 0.7088, -0.5962, 0.3771, 0.007924, -0.9999, 0.01372, 0.007924, -0.9999, 0.01372, 0.007924, -0.9999, 0.01372, 0.007924, -0.9999, 0.01372, 0.4648, 0.8438, 0.2683, 0.4796, -0.8766, -0.03915, 0.7088, -0.5962, 0.3771, 4.574e-05, 0.8438, 0.5366, -0.3181, 0.4479, 0.8356, 4.574e-05, 0.8438, 0.5366, 0.7088, -0.5962, 0.3771, 0.5311, -0.4148, 0.7388, 0.8344, -0.5511, -0.00269, 0.8078, 0.1403, -0.5726, -0.3181, 0.4479, 0.8356, 0.5311, -0.4148, 0.7388, 0.7015, 0.7126, 0.0, 0.4648, 0.8438, -0.2683, 0.2059, -0.8766, -0.4348, 0.7015, -0.7126, 0.0, 0.4796, -0.8766, -0.03915, 0.4648, 0.8438, 0.2683, 0.4648, 0.8438, -0.2683, 4.574e-05, 0.8438, -0.5366, -0.5871, -0.1776, -0.7898, 0.2059, -0.8766, -0.4348, 0.5028, 0.0, -0.8644, 0.5028, 0.0, -0.8644, 0.5028, 0.0, -0.8644, 0.5028, 0.0, -0.8644, -0.2962, 0.8056, -0.5131, -0.5, 0.0, -0.866, -0.5871, -0.1776, -0.7898, 4.574e-05, 0.8438, -0.5366])] * 3)])
me_water_013 = bpy.data.meshes.new('water.013')
me_water_013.from_pydata([(-0.175, 0.05, 1.196e-07), (-0.3333, 0.05, 1.192e-07), (-0.175, -0.05, 1.188e-07), (-0.3333, -0.05, 1.192e-07), (1.499e-08, 0.05, -0.2021), (1.49e-08, 0.05, -0.3849), (1.499e-08, -0.05, -0.2021), (1.49e-08, -0.05, -0.3849), (-0.175, -0.05, -0.101), (-0.3333, -0.05, -0.1924), (-0.175, 0.05, -0.101), (-0.3333, 0.05, -0.1924), (0.175, 0.05, 1.196e-07), (0.3333, 0.05, 1.192e-07), (0.175, -0.05, 1.188e-07), (0.3333, -0.05, 1.192e-07), (0.175, -0.05, -0.101), (0.3333, -0.05, -0.1924), (0.175, 0.05, -0.101), (0.3333, 0.05, -0.1924), (1.499e-08, 0.05, 0.2021), (1.49e-08, 0.05, 0.3849), (1.499e-08, -0.05, 0.2021), (1.49e-08, -0.05, 0.3849), (-0.175, -0.05, 0.101), (-0.3333, -0.05, 0.1925), (-0.175, 0.05, 0.101), (-0.3333, 0.05, 0.1925), (0.175, -0.05, 0.101), (0.3333, -0.05, 0.1925), (0.175, 0.05, 0.101), (0.3333, 0.05, 0.1925)], [], [(1, 3, 2, 0), (5, 4, 6, 7), (13, 12, 14, 15), (22, 20, 30, 28), (12, 18, 16, 14, 28, 30), (21, 23, 22, 20), (4, 6, 16, 18), (6, 4, 10, 8), (21, 27, 25, 23), (0, 26, 24, 2, 8, 10), (21, 23, 29, 31), (22, 24, 26, 20), (19, 13, 31, 29, 15, 17), (3, 25, 27, 1), (1, 11, 9, 3), (7, 9, 11, 5), (19, 17, 7, 5), (5, 4, 18, 19), (13, 19, 18, 12), (15, 29, 28, 14), (21, 31, 30, 20), (1, 27, 26, 0), (21, 20, 26, 27), (1, 0, 10, 11), (11, 10, 4, 5), (13, 12, 30, 31), (23, 25, 24, 22), (3, 2, 24, 25), (9, 8, 2, 3), (7, 6, 8, 9), (7, 17, 16, 6), (15, 14, 16, 17), (29, 23, 22, 28)])
me_water_013.polygons.foreach_set('use_smooth', [1, 1, 1, 0, 1, 1, 1, 1, 1, 1, 1, 1, 1, 1, 1, 1, 1, 1, 1, 0, 1, 1, 1, 1, 1, 0, 1, 1, 1, 1, 1, 1, 0])
_uv = me_water_013.uv_layers.new(name='UVMap')
_uv.uv.foreach_set('vector', [0.0, 3.937, -9.948e-14, 0.0, -1.99e-13, 0.0, 0.0, 3.937, -7.577, 3.937, -3.788, 3.937, -7.577, 7.577, -9.471, 3.788, 0.0, 3.937, 0.0, 3.937, -1.99e-13, 0.0, -9.948e-14, 0.0, -7.577, 7.577, -3.788, 3.937, 6.562, -3.788, -6.562, -3.788, 6.562, 0.0, 6.562, -3.788, -6.562, -3.788, -6.562, 0.0, -6.562, -3.788, 6.562, -3.788, -7.577, 3.937, -9.471, 3.788, -7.577, 7.577, -3.788, 3.937, -3.788, 3.937, -7.577, 7.577, -6.562, -3.788, 6.562, -3.788, -1.971e-12, -7.577, -3.788, 3.937, 6.562, -3.788, -6.562, -3.788, -7.577, 3.937, 0.0, 0.0, 0.0, 0.0, -9.471, 3.788, 6.562, 0.0, 6.562, -3.788, -6.562, -3.788, -6.562, 0.0, -6.562, -3.788, 6.562, -3.788, -7.577, 3.937, -9.471, 3.788, 0.0, 0.0, 0.0, 0.0, -1.971e-12, -7.577, -6.562, -3.788, 6.562, -3.788, 1.971e-12, -7.577, 0.0, 0.0, 0.0, 0.0, 0.0, 0.0, 0.0, 0.0, 0.0, 0.0, 0.0, 0.0, -9.948e-14, 0.0, 0.0, 0.0, 0.0, 0.0, 0.0, 3.937, 0.0, 3.937, 0.0, 0.0, 0.0, 0.0, -9.948e-14, 0.0, -9.471, 3.788, 0.0, 0.0, 0.0, 0.0, -7.577, 3.937, 0.0, 0.0, 0.0, 0.0, -9.471, 3.788, -7.577, 3.937, -7.577, 3.937, 1.971e-12, -7.577, 6.562, -3.788, 0.0, 0.0, 0.0, 0.0, 0.0, 0.0, 6.562, -3.788, 6.562, 0.0, 0.0, 0.0, 0.0, 0.0, -6.562, -3.788, -6.562, 0.0, -7.577, 3.937, 0.0, 0.0, 6.562, -3.788, 1.971e-12, -7.577, 0.0, 3.937, 0.0, 0.0, 6.562, -3.788, 6.562, 0.0, -7.577, 3.937, 1.971e-12, -7.577, 6.562, -3.788, 0.0, 0.0, 0.0, 3.937, 6.562, 0.0, 6.562, -3.788, 0.0, 0.0, 0.0, 0.0, 6.562, -3.788, -3.788, 3.937, -7.577, 3.937, 0.0, 0.0, 6.562, 0.0, 6.562, -3.788, 0.0, 0.0, -9.471, 3.788, 0.0, 0.0, -6.562, -3.788, -1.971e-12, -7.577, -9.948e-14, 0.0, -6.562, 0.0, -6.562, -3.788, 0.0, 0.0, 0.0, 0.0, -6.562, -3.788, -1.99e-13, 0.0, -9.948e-14, 0.0, -9.471, 3.788, -1.971e-12, -7.577, -6.562, -3.788, 0.0, 0.0, -9.471, 3.788, 0.0, 0.0, -6.562, -3.788, -1.971e-12, -7.577, 0.0, 0.0, -6.562, 0.0, -6.562, -3.788, 0.0, 0.0, 0.0, 0.0, -9.471, 3.788, -7.577, 7.577, -6.562, -3.788])
me_water_013.materials.append(mat_water_001)
me_water_013.use_remesh_fix_poles = True
me_water_013.use_remesh_preserve_attributes = False
me_water_013.update()
me_water_013.normals_split_custom_set([tuple(v) for v in zip(*[iter([0.0, -4.073e-09, 1.0, 0.0, -4.073e-09, 1.0, 0.0, -4.073e-09, 1.0, 0.0, -4.073e-09, 1.0, 1.0, 0.0, -5.094e-10, 1.0, 0.0, -5.094e-10, 1.0, 0.0, -5.094e-10, 1.0, 0.0, -5.094e-10, 0.0, -4.073e-09, 1.0, 0.0, -4.073e-09, 1.0, 0.0, -4.073e-09, 1.0, 0.0, -4.073e-09, 1.0, -0.5, 0.0, -0.866, -0.5, 0.0, -0.866, -0.5, 0.0, -0.866, -0.5, 0.0, -0.866, -0.8944, 0.4472, 0.0, -0.4717, 0.8386, 0.2724, -0.4717, -0.8386, 0.2724, -0.8944, -0.4472, 0.0, -1.0, 0.0, 0.0, -1.0, 0.0, 0.0, 1.0, 0.0, 5.094e-10, 1.0, 0.0, 5.094e-10, 1.0, 0.0, 5.094e-10, 1.0, 0.0, 5.094e-10, -0.3, 0.8, 0.5196, -0.3, -0.8, 0.5196, -0.4717, -0.8386, 0.2724, -0.4717, 0.8386, 0.2724, 0.3, -0.8, 0.5196, 0.3, 0.8, 0.5196, 0.4717, 0.8386, 0.2724, 0.4717, -0.8386, 0.2724, -0.416, 0.5547, 0.7206, -0.6862, 0.61, 0.3962, 0.4715, 0.8153, -0.3362, -0.9056, 0.4237, -0.02161, 0.7071, 0.7071, 0.0, 0.4717, 0.8386, -0.2724, 0.4717, -0.8386, -0.2724, 0.7071, -0.7071, 0.0, 0.4717, -0.8386, 0.2724, 0.4717, 0.8386, 0.2724, 0.416, 0.5547, 0.7206, 0.5, 0.0, 0.866, 0.844, 0.5171, 0.1425, 0.5901, 0.8061, 0.04389, 0.3, -0.8, -0.5196, 0.4717, -0.8386, -0.2724, 0.4717, 0.8386, -0.2724, 0.3, 0.8, -0.5196, 0.8164, -0.5269, 0.2365, 0.6937, -0.7202, 4.581e-05, 0.5901, 0.8061, 0.04389, 0.844, 0.5171, 0.1425, 0.6937, 0.7202, 4.56e-05, 0.9437, 0.04763, -0.3274, -0.04733, -0.6598, -0.75, 0.4715, 0.8153, -0.3362, -0.6862, 0.61, 0.3962, -0.7071, 0.7071, 0.0, -0.7071, 0.7071, 0.0, -0.9847, -0.1576, -0.07476, -0.4927, -0.4379, 0.752, -0.6598, -0.04728, -0.7499, 0.5033, -0.2506, -0.827, -0.4927, -0.4379, 0.752, -0.9847, -0.1576, -0.07476, -0.2296, -0.6785, -0.6978, 0.8164, -0.5269, 0.2365, 0.9437, 0.04763, -0.3274, 0.416, -0.5547, -0.7206, -0.7411, 0.6652, -0.09088, -0.7411, 0.6652, -0.09088, -0.3, 0.8, 0.5196, -0.4717, 0.8386, 0.2724, 0.8164, -0.5269, 0.2365, 0.6937, -0.7202, 4.581e-05, 0.8164, -0.5269, 0.2365, -0.4717, 0.8386, 0.2724, -0.8944, 0.4472, 0.0, 0.0, -1.0, 0.0, 0.0, -1.0, 0.0, 0.0, -1.0, 0.0, 0.0, -1.0, 0.0, 0.416, 0.5547, 0.7206, 0.5901, 0.8061, 0.04389, 0.0, 1.0, 0.0, 0.0, 1.0, 0.0, -0.7071, 0.7071, 0.0, -0.6862, 0.61, 0.3962, 0.4717, 0.8386, -0.2724, 0.7071, 0.7071, 0.0, -0.416, 0.5547, 0.7206, 0.3, 0.8, -0.5196, 0.4717, 0.8386, -0.2724, -0.6862, 0.61, 0.3962, -0.7071, 0.7071, 0.0, 0.7071, 0.7071, 0.0, 0.4717, 0.8386, 0.2724, -0.9847, -0.1576, -0.07476, -0.9847, -0.1576, -0.07476, 0.4717, 0.8386, 0.2724, 0.3, 0.8, 0.5196, -0.2296, -0.6785, -0.6978, 0.0, 1.0, 0.0, 0.0, 1.0, 0.0, 0.0, 1.0, 0.0, 0.0, 1.0, 0.0, -0.9056, 0.4237, -0.02161, 0.4715, 0.8153, -0.3362, 0.4717, -0.8386, -0.2724, 0.3, -0.8, -0.5196, -0.04733, -0.6598, -0.75, 0.7071, -0.7071, 0.0, 0.4717, -0.8386, -0.2724, 0.4715, 0.8153, -0.3362, -0.4927, -0.4379, 0.752, 0.4717, -0.8386, 0.2724, 0.7071, -0.7071, 0.0, -0.6598, -0.04728, -0.7499, 0.5033, -0.2506, -0.827, 0.3, -0.8, 0.5196, 0.4717, -0.8386, 0.2724, -0.4927, -0.4379, 0.752, 0.416, -0.5547, -0.7206, 0.9437, 0.04763, -0.3274, -0.4717, -0.8386, 0.2724, -0.3, -0.8, 0.5196, 0.6937, 0.7202, 4.56e-05, -0.8944, -0.4472, 0.0, -0.4717, -0.8386, 0.2724, 0.9437, 0.04763, -0.3274, 0.0, -1.0, -2.004e-08, 0.0, -1.0, -2.004e-08, 0.0, -1.0, -2.004e-08, 0.0, -1.0, -2.004e-08])] * 3)])
me_water_002 = bpy.data.meshes.new('water.002')
me_water_002.from_pydata([(0.2083, -0.05, -0.2165), (-0.2917, -0.05, 0.07217), (0.2083, 0.05, -0.2165), (-0.2917, 0.05, 0.07217), (0.2083, 0.05, -0.02406), (0.2083, -0.05, -0.02406), (-0.125, -0.05, 0.1684), (-0.125, 0.05, 0.1684)], [], [(7, 4, 2, 3), (3, 0, 1), (0, 3, 2), (0, 5, 6, 1), (2, 4, 5, 0), (7, 6, 5, 4), (1, 6, 7, 3)])
me_water_002.polygons.foreach_set('use_smooth', [True] * 7)
_k = set([(0, 1), (0, 2), (1, 3), (2, 3)])
me_water_002.attributes.new('sharp_edge', 'BOOLEAN', 'EDGE').data.foreach_set('value', [ (min(e.vertices), max(e.vertices)) in _k for e in me_water_002.edges])
_uv = me_water_002.uv_layers.new(name='UVMap')
_uv.uv.foreach_set('vector', [-13.12, -15.15, -3.643e-12, -15.15, -5.315e-12, -15.15, -19.69, -15.15, -19.69, -15.15, 5.315e-12, -15.15, 19.69, -15.15, 5.315e-12, -15.15, -19.69, -15.15, -5.315e-12, -15.15, 5.315e-12, -15.15, 3.643e-12, -15.15, 13.12, -15.15, 19.69, -15.15, -5.315e-12, -15.15, -3.643e-12, -15.15, 3.643e-12, -15.15, 5.315e-12, -15.15, -13.12, -15.15, 13.12, -15.15, 3.643e-12, -15.15, -3.643e-12, -15.15, 19.69, -15.15, 13.12, -15.15, -13.12, -15.15, -19.69, -15.15])
me_water_002.materials.append(mat_water_001)
me_water_002.use_remesh_fix_poles = True
me_water_002.use_remesh_preserve_attributes = False
me_water_002.update()
me_water_002.normals_split_custom_set([tuple(v) for v in zip(*[iter([1.215e-07, 0.61, 0.7924, 0.6862, 0.61, 0.3962, 0.8321, 0.5547, -1.288e-08, -0.416, 0.5547, 0.7206, -0.5, 0.0, -0.866, -0.5, 0.0, -0.866, -0.5, 0.0, -0.866, -0.5, 0.0, -0.866, -0.5, 0.0, -0.866, -0.5, 0.0, -0.866, 0.8321, -0.5547, -6.442e-09, 0.6862, -0.61, 0.3962, 1.215e-07, -0.61, 0.7924, -0.416, -0.5547, 0.7206, 0.8321, 0.5547, -1.288e-08, 0.6862, 0.61, 0.3962, 0.6862, -0.61, 0.3962, 0.8321, -0.5547, -6.442e-09, 1.215e-07, 0.61, 0.7924, 1.215e-07, -0.61, 0.7924, 0.6862, -0.61, 0.3962, 0.6862, 0.61, 0.3962, -0.416, -0.5547, 0.7206, 1.215e-07, -0.61, 0.7924, 1.215e-07, 0.61, 0.7924, -0.416, 0.5547, 0.7206])] * 3)])
me_water_003 = bpy.data.meshes.new('water.003')
me_water_003.from_pydata([(-0.1833, -0.05, -0.4715), (-0.1833, 0.05, -0.4715), (-0.1833, 0.05, -0.1828), (-0.1833, -0.05, -0.1828), (-0.01667, 0.05, -0.1828), (-0.01667, -0.05, -0.1828), (-0.01667, -0.05, -0.3753), (-0.01667, 0.05, -0.3753), (0.3167, -0.05, 0.3945), (-0.1833, -0.05, 0.1058), (0.3167, 0.05, 0.3945), (-0.1833, 0.05, 0.1058), (0.3167, 0.05, 0.2021), (0.3167, -0.05, 0.2021), (-0.01667, -0.05, 0.009622), (-0.01667, 0.05, 0.009622)], [], [(1, 0, 3, 2), (5, 3, 0, 6), (2, 4, 7, 1), (15, 11, 10, 12), (11, 9, 8), (8, 10, 11), (11, 2, 3, 9), (5, 14, 9, 3), (2, 11, 15, 4), (8, 9, 14, 13), (10, 8, 13, 12), (15, 12, 13, 14), (4, 15, 14, 5, 6, 7), (0, 1, 7, 6)])
me_water_003.polygons.foreach_set('use_smooth', [True] * 14)
_k = set([(0, 1), (0, 3), (1, 2), (2, 11), (3, 9), (8, 9), (8, 10), (9, 11), (10, 11)])
me_water_003.attributes.new('sharp_edge', 'BOOLEAN', 'EDGE').data.foreach_set('value', [ (min(e.vertices), max(e.vertices)) in _k for e in me_water_003.edges])
_uv = me_water_003.uv_layers.new(name='UVMap')
_uv.uv.foreach_set('vector', [-11.37, 3.937, -11.37, 0.0, 0.0, 0.0, 0.0, 3.937, -13.12, 0.0, -19.69, 0.0, -19.69, -11.37, -13.12, -7.577, 19.69, 0.0, 13.12, 0.0, 13.12, -7.577, 19.69, -11.37, 13.12, -7.577, 19.69, -11.37, 5.315e-12, -22.73, 3.643e-12, -15.15, 11.37, 3.937, 11.37, 0.0, -11.37, 0.0, -11.37, 0.0, -11.37, 3.937, 11.37, 3.937, -11.37, 3.937, 0.0, 3.937, 0.0, 0.0, -11.37, 0.0, -13.12, 0.0, -13.12, -7.577, -19.69, -11.37, -19.69, 0.0, 19.69, 0.0, 19.69, -11.37, 13.12, -7.577, 13.12, 0.0, -5.315e-12, -22.73, -19.69, -11.37, -13.12, -7.577, -3.643e-12, -15.15, -11.37, 3.937, -11.37, 0.0, -3.643e-12, -15.15, 3.643e-12, -15.15, 13.12, -7.577, 3.643e-12, -15.15, -3.643e-12, -15.15, 0.0, 0.0, 13.12, 0.0, 13.12, -7.577, 0.0, 0.0, -13.12, 0.0, -13.12, -7.577, 13.12, -7.577, -19.69, -11.37, 19.69, -11.37, 13.12, -7.577, -13.12, -7.577])
me_water_003.materials.append(mat_water_001)
me_water_003.use_remesh_fix_poles = True
me_water_003.use_remesh_preserve_attributes = False
me_water_003.update()
me_water_003.normals_split_custom_set([tuple(v) for v in zip(*[iter([-1.0, 0.0, 0.0, -1.0, 0.0, 0.0, -1.0, 0.0, 0.0, -1.0, 0.0, 0.0, 0.7071, -0.7071, 0.0, 0.0, -1.0, 0.0, 0.416, -0.5547, -0.7206, 0.6862, -0.61, -0.3962, 0.0, 1.0, 0.0, 0.7071, 0.7071, 0.0, 0.6862, 0.61, -0.3962, 0.416, 0.5547, -0.7206, 0.4329, 0.8991, 0.06494, 0.0, 1.0, -1.161e-08, 0.8321, 0.5547, -1.288e-08, 0.1958, 0.6514, -0.7331, -0.5, 0.0, 0.866, -0.5, 0.0, 0.866, -0.5, 0.0, 0.866, -0.5, 0.0, 0.866, -0.5, 0.0, 0.866, -0.5, 0.0, 0.866, -1.0, 0.0, 0.0, -1.0, 0.0, 0.0, -1.0, 0.0, 0.0, -1.0, 0.0, 0.0, 0.7071, -0.7071, 0.0, 0.5455, -0.8314, -0.1059, 0.0, -1.0, 0.0, 0.0, -1.0, 0.0, 0.0, 1.0, 0.0, 0.0, 1.0, -1.161e-08, 0.4329, 0.8991, 0.06494, 0.7071, 0.7071, 0.0, 0.1772, -0.9842, -1.988e-05, 0.0, -1.0, 0.0, 0.5455, -0.8314, -0.1059, 0.7277, -0.6469, 0.228, 0.8321, 0.5547, -1.288e-08, 0.1772, -0.9842, -1.988e-05, 0.7277, -0.6469, 0.228, 0.1958, 0.6514, -0.7331, 0.4329, 0.8991, 0.06494, 0.1958, 0.6514, -0.7331, 0.7277, -0.6469, 0.228, 0.5455, -0.8314, -0.1059, 0.7071, 0.7071, 0.0, 0.4329, 0.8991, 0.06494, 0.5455, -0.8314, -0.1059, 0.7071, -0.7071, 0.0, 0.6862, -0.61, -0.3962, 0.6862, 0.61, -0.3962, 0.416, -0.5547, -0.7206, 0.416, 0.5547, -0.7206, 0.6862, 0.61, -0.3962, 0.6862, -0.61, -0.3962])] * 3)])
me_water_004 = bpy.data.meshes.new('water.004')
me_water_004.from_pydata([(0.3593, -0.05, -0.5324), (0.3593, 0.05, -0.5324), (0.3593, 0.05, -0.2438), (0.3593, -0.05, -0.2438), (0.1926, 0.05, -0.2438), (0.1926, -0.05, -0.2438), (0.1926, -0.05, -0.4362), (0.1926, 0.05, -0.4362), (-0.1407, -0.05, 0.3336), (-0.6407, -0.05, 0.0449), (-0.1407, 0.05, 0.3336), (-0.6407, 0.05, 0.0449), (-0.1407, 0.05, 0.1411), (-0.1407, -0.05, 0.1411), (-0.4741, -0.05, -0.05132), (-0.4741, 0.05, -0.05132), (0.3593, -0.05, 0.0449), (0.3593, 0.05, 0.0449), (0.1926, -0.05, -0.05132), (0.1926, 0.05, -0.05132)], [], [(1, 2, 3, 0), (5, 6, 0, 3), (2, 1, 7, 4), (15, 11, 10, 12), (11, 9, 8), (8, 10, 11), (8, 9, 14, 13), (19, 12, 10, 17), (17, 8, 16), (8, 17, 10), (17, 16, 3, 2), (5, 3, 16, 18), (2, 4, 19, 17), (8, 13, 18, 16), (11, 15, 14, 9), (15, 12, 13, 14), (19, 18, 13, 12), (4, 7, 6, 5, 18, 19), (0, 6, 7, 1)])
me_water_004.polygons.foreach_set('use_smooth', [True] * 19)
_k = set([(0, 1), (0, 3), (1, 2), (2, 17), (3, 16), (8, 9), (8, 10), (8, 16), (9, 11), (10, 11), (10, 17), (16, 17)])
me_water_004.attributes.new('sharp_edge', 'BOOLEAN', 'EDGE').data.foreach_set('value', [ (min(e.vertices), max(e.vertices)) in _k for e in me_water_004.edges])
_uv = me_water_004.uv_layers.new(name='UVMap')
_uv.uv.foreach_set('vector', [-11.37, 3.937, 0.0, 3.937, 0.0, 0.0, -11.37, 0.0, -13.12, 0.0, -13.12, -7.577, -19.69, -11.37, -19.69, 0.0, 19.69, 0.0, 19.69, -11.37, 13.12, -7.577, 13.12, 0.0, 13.12, -7.577, 19.69, -11.37, 5.315e-12, -22.73, 3.643e-12, -15.15, 11.37, 3.937, 11.37, 0.0, -11.37, 0.0, -11.37, 0.0, -11.37, 3.937, 11.37, 3.937, -5.315e-12, -22.73, -19.69, -11.37, -13.12, -7.577, -3.643e-12, -15.15, 13.12, -7.577, 3.643e-12, -15.15, 5.315e-12, -22.73, 19.69, -11.37, 11.37, 3.937, -11.37, 0.0, 11.37, 0.0, -11.37, 0.0, 11.37, 3.937, -11.37, 3.937, -11.37, 3.937, -11.37, 0.0, 0.0, 0.0, 0.0, 3.937, -13.12, 0.0, -19.69, 0.0, -19.69, -11.37, -13.12, -7.577, 19.69, 0.0, 13.12, 0.0, 13.12, -7.577, 19.69, -11.37, -5.315e-12, -22.73, -3.643e-12, -15.15, -13.12, -7.577, -19.69, -11.37, 19.69, -11.37, 13.12, -7.577, -13.12, -7.577, -19.69, -11.37, 13.12, -7.577, 3.643e-12, -15.15, -3.643e-12, -15.15, -13.12, -7.577, 13.12, -7.577, -13.12, -7.577, -3.643e-12, -15.15, 3.643e-12, -15.15, 13.12, 0.0, 13.12, -7.577, -13.12, -7.577, -13.12, 0.0, -13.12, -7.577, 13.12, -7.577, -19.69, -11.37, -13.12, -7.577, 13.12, -7.577, 19.69, -11.37])
me_water_004.materials.append(mat_water_001)
me_water_004.use_remesh_fix_poles = True
me_water_004.use_remesh_preserve_attributes = False
me_water_004.update()
me_water_004.normals_split_custom_set([tuple(v) for v in zip(*[iter([1.0, 0.0, 0.0, 1.0, 0.0, 0.0, 1.0, 0.0, 0.0, 1.0, 0.0, 0.0, -0.7071, -0.7071, 0.0, -0.6862, -0.61, -0.3962, -0.416, -0.5547, -0.7206, 0.0, -1.0, 0.0, 0.0, 1.0, 0.0, -0.416, 0.5547, -0.7206, -0.6862, 0.61, -0.3962, -0.7071, 0.7071, 0.0, 1.562e-07, 0.61, -0.7924, -0.416, 0.5547, -0.7206, 0.0, 1.0, 2.323e-08, 0.0, 0.8386, -0.5447, -0.5, 0.0, 0.866, -0.5, 0.0, 0.866, -0.5, 0.0, 0.866, -0.5, 0.0, 0.866, -0.5, 0.0, 0.866, -0.5, 0.0, 0.866, 0.0, -1.0, 5.807e-09, -0.416, -0.5547, -0.7206, 1.562e-07, -0.61, -0.7924, 0.0, -0.8386, -0.5447, -0.4717, 0.8386, -0.2724, 0.0, 0.8386, -0.5447, 0.0, 1.0, 2.323e-08, 0.0, 1.0, 1.161e-08, 0.5, 0.0, 0.866, 0.5, 0.0, 0.866, 0.5, 0.0, 0.866, 0.5, 0.0, 0.866, 0.5, 0.0, 0.866, 0.5, 0.0, 0.866, 1.0, 0.0, 0.0, 1.0, 0.0, 0.0, 1.0, 0.0, 0.0, 1.0, 0.0, 0.0, -0.7071, -0.7071, 0.0, 0.0, -1.0, 0.0, 0.0, -1.0, 5.807e-09, -0.4717, -0.8386, -0.2724, 0.0, 1.0, 0.0, -0.7071, 0.7071, 0.0, -0.4717, 0.8386, -0.2724, 0.0, 1.0, 1.161e-08, 0.0, -1.0, 5.807e-09, 0.0, -0.8386, -0.5447, -0.4717, -0.8386, -0.2724, 0.0, -1.0, 5.807e-09, -0.416, 0.5547, -0.7206, 1.562e-07, 0.61, -0.7924, 1.562e-07, -0.61, -0.7924, -0.416, -0.5547, -0.7206, 1.562e-07, 0.61, -0.7924, 0.0, 0.8386, -0.5447, 0.0, -0.8386, -0.5447, 1.562e-07, -0.61, -0.7924, -0.4717, 0.8386, -0.2724, -0.4717, -0.8386, -0.2724, 0.0, -0.8386, -0.5447, 0.0, 0.8386, -0.5447, -0.7071, 0.7071, 0.0, -0.6862, 0.61, -0.3962, -0.6862, -0.61, -0.3962, -0.7071, -0.7071, 0.0, -0.4717, -0.8386, -0.2724, -0.4717, 0.8386, -0.2724, -0.416, -0.5547, -0.7206, -0.6862, -0.61, -0.3962, -0.6862, 0.61, -0.3962, -0.416, 0.5547, -0.7206])] * 3)])
me_water_006 = bpy.data.meshes.new('water.006')
me_water_006.from_pydata([(-0.1466, -0.05, -0.4927), (-0.6466, -0.05, -0.204), (-0.1466, 0.05, -0.4927), (-0.6466, 0.05, -0.204), (-0.1466, 0.05, -0.3003), (-0.1466, -0.05, -0.3003), (-0.4799, -0.05, -0.1078), (-0.4799, 0.05, -0.1078), (-0.1466, -0.05, -0.4927), (-0.1466, 0.05, -0.4927), (-0.1466, 0.05, -0.3003), (-0.1466, -0.05, -0.3003), (0.3534, -0.05, -0.204), (0.3534, 0.05, -0.204), (0.3534, 0.05, 0.08463), (0.3534, -0.05, 0.08463), (0.1867, 0.05, 0.08463), (0.1867, -0.05, 0.08463), (0.1867, -0.05, -0.1078), (0.1867, 0.05, -0.1078), (-0.1466, -0.05, 0.662), (-0.1466, 0.05, 0.662), (-0.1466, 0.05, 0.4695), (-0.1466, -0.05, 0.4695), (0.3534, -0.05, 0.3733), (0.3534, 0.05, 0.3733), (0.1867, -0.05, 0.2771), (0.1867, 0.05, 0.2771)], [], [(7, 4, 2, 3), (3, 0, 1), (0, 3, 2), (0, 5, 6, 1), (19, 13, 9, 10), (13, 12, 8), (8, 9, 13), (13, 14, 15, 12), (17, 18, 12, 15), (14, 13, 19, 16), (8, 12, 18, 11), (27, 22, 21, 25), (25, 20, 24), (20, 25, 21), (25, 24, 15, 14), (17, 15, 24, 26), (14, 16, 27, 25), (20, 23, 26, 24), (3, 1, 6, 7), (11, 10, 7, 6), (19, 10, 11, 18), (16, 19, 18, 17, 26, 27), (27, 26, 23, 22), (21, 22, 23, 20)])
me_water_006.polygons.foreach_set('use_smooth', [0, 1, 1, 1, 1, 1, 1, 1, 1, 1, 1, 1, 1, 1, 1, 1, 1, 1, 1, 1, 1, 1, 1, 1])
_k = set([(0, 1), (0, 2), (1, 3), (2, 3), (8, 9), (8, 12), (9, 13), (12, 13), (12, 15), (13, 14), (14, 25), (15, 24), (20, 21), (20, 24), (21, 25), (24, 25)])
me_water_006.attributes.new('sharp_edge', 'BOOLEAN', 'EDGE').data.foreach_set('value', [ (min(e.vertices), max(e.vertices)) in _k for e in me_water_006.edges])
_uv = me_water_006.uv_layers.new(name='UVMap')
_uv.uv.foreach_set('vector', [0.0, 0.0, 1.0, 0.0, 1.0, 1.0, 0.0, 1.0, 11.37, 3.937, -11.37, 0.0, 11.37, 0.0, -11.37, 0.0, 11.37, 3.937, -11.37, 3.937, 0.2887, 0.9999, 5.388e-05, 0.8333, 5.372e-05, 0.1667, 0.2887, 5.372e-05, 0.0, 0.0, 1.0, 0.0, 1.0, 1.0, 0.0, 1.0, 11.37, 3.937, 11.37, 0.0, -11.37, 0.0, -11.37, 0.0, -11.37, 3.937, 11.37, 3.937, -11.37, 3.937, 0.0, 3.937, 0.0, 0.0, -11.37, 0.0, -13.12, 0.0, -13.12, -7.577, -19.69, -11.37, -19.69, 0.0, 19.69, 0.0, 19.69, -11.37, 13.12, -7.577, 13.12, 0.0, -5.315e-12, -22.73, -19.69, -11.37, -13.12, -7.577, -3.643e-12, -15.15, 13.12, -7.577, 3.643e-12, -15.15, 5.315e-12, -22.73, 19.69, -11.37, 11.37, 3.937, -11.37, 0.0, 11.37, 0.0, -11.37, 0.0, 11.37, 3.937, -11.37, 3.937, -11.37, 3.937, -11.37, 0.0, 0.0, 0.0, 0.0, 3.937, -13.12, 0.0, -19.69, 0.0, -19.69, -11.37, -13.12, -7.577, 19.69, 0.0, 13.12, 0.0, 13.12, -7.577, 19.69, -11.37, -5.315e-12, -22.73, -3.643e-12, -15.15, -13.12, -7.577, -19.69, -11.37, 0.0, 1.0, 0.2887, 5.372e-05, 5.372e-05, 0.1667, 0.0, 0.0, 0.0, 0.0, 0.0, 0.0, 0.0, 0.0, 5.372e-05, 0.1667, 0.0, 0.0, 0.0, 0.0, -3.643e-12, -15.15, -13.12, -7.577, 13.12, 0.0, 0.0, 0.0, -13.12, -7.577, -13.12, 0.0, -13.12, -7.577, 13.12, -7.577, 13.12, -7.577, -13.12, -7.577, -3.643e-12, -15.15, 3.643e-12, -15.15, -11.37, 3.937, 3.643e-12, -15.15, -3.643e-12, -15.15, -11.37, 0.0])
me_water_006.materials.append(mat_water_001)
me_water_006.use_remesh_fix_poles = True
me_water_006.use_remesh_preserve_attributes = False
me_water_006.update()
me_water_006.normals_split_custom_set([tuple(v) for v in zip(*[iter([5.773e-05, 0.61, 0.7924, 0.6863, 0.61, 0.3962, 0.832, 0.5547, 2.348e-05, -0.416, 0.5547, 0.7206, -0.5, 0.0, -0.866, -0.5, 0.0, -0.866, -0.5, 0.0, -0.866, -0.5, 0.0, -0.866, -0.5, 0.0, -0.866, -0.5, 0.0, -0.866, 0.832, -0.5547, 8.791e-06, 0.6862, -0.61, 0.3963, 0.875, -0.4719, 0.1078, -0.9888, 0.1374, -0.05822, -0.4717, 0.8386, 0.2724, 0.0, 1.0, 0.0, 0.0, 1.0, 0.0, 0.0, 0.61, 0.7924, 0.5, 0.0, -0.866, 0.5, 0.0, -0.866, 0.5, 0.0, -0.866, 0.5, 0.0, -0.866, 0.5, 0.0, -0.866, 0.5, 0.0, -0.866, 1.0, 0.0, 0.0, 1.0, 0.0, 0.0, 1.0, 0.0, 0.0, 1.0, 0.0, 0.0, -0.7071, -0.7071, 0.0, -0.4717, -0.8386, 0.2724, 0.0, -1.0, 0.0, 0.0, -1.0, 0.0, 0.0, 1.0, 0.0, 0.0, 1.0, 0.0, -0.4717, 0.8386, 0.2724, -0.7071, 0.7071, 0.0, 0.0, -1.0, 0.0, 0.0, -1.0, 0.0, -0.4717, -0.8386, 0.2724, 0.0, -0.61, 0.7924, -0.4717, 0.8386, -0.2724, -0.6862, 0.61, -0.3962, -0.8321, 0.5547, 0.0, 0.0, 1.0, 0.0, 0.5, 0.0, 0.866, 0.5, 0.0, 0.866, 0.5, 0.0, 0.866, 0.5, 0.0, 0.866, 0.5, 0.0, 0.866, 0.5, 0.0, 0.866, 1.0, 0.0, 0.0, 1.0, 0.0, 0.0, 1.0, 0.0, 0.0, 1.0, 0.0, 0.0, -0.7071, -0.7071, 0.0, 0.0, -1.0, 0.0, 0.0, -1.0, 0.0, -0.4717, -0.8386, -0.2724, 0.0, 1.0, 0.0, -0.7071, 0.7071, 0.0, -0.4717, 0.8386, -0.2724, 0.0, 1.0, 0.0, -0.8321, -0.5547, 0.0, -0.6862, -0.61, -0.3962, -0.4717, -0.8386, -0.2724, 0.0, -1.0, 0.0, -0.9891, -0.1302, 0.06949, -0.9888, 0.1374, -0.05822, 0.875, -0.4719, 0.1078, -4.299e-05, 0.8992, 0.4374, 0.0, -0.61, 0.7924, 0.0, 0.61, 0.7924, -4.299e-05, 0.8992, 0.4374, 0.875, -0.4719, 0.1078, -0.4717, 0.8386, 0.2724, 0.0, 0.61, 0.7924, 0.0, -0.61, 0.7924, -0.4717, -0.8386, 0.2724, -0.7071, 0.7071, 0.0, -0.4717, 0.8386, 0.2724, -0.4717, -0.8386, 0.2724, -0.7071, -0.7071, 0.0, -0.4717, -0.8386, -0.2724, -0.4717, 0.8386, -0.2724, -0.4717, 0.8386, -0.2724, -0.4717, -0.8386, -0.2724, -0.6862, -0.61, -0.3962, -0.6862, 0.61, -0.3962, -0.8321, 0.5547, 0.0, -0.6862, 0.61, -0.3962, -0.6862, -0.61, -0.3962, -0.8321, -0.5547, 0.0])] * 3)])
me_water_007 = bpy.data.meshes.new('water.007')
me_water_007.from_pydata([(-0.08444, -0.05, -0.5774), (-0.5844, -0.05, -0.2887), (-0.08444, 0.05, -0.5774), (-0.5844, 0.05, -0.2887), (-0.4178, -0.05, -0.1925), (-0.4178, 0.05, -0.1925), (-0.08444, -0.05, -0.5774), (-0.08444, 0.05, -0.5774), (-0.08444, 0.05, -0.3849), (-0.08444, -0.05, -0.3849), (0.4156, -0.05, -0.2887), (0.4156, 0.05, -0.2887), (0.4156, 0.05, -9.313e-09), (0.4156, -0.05, -9.313e-09), (0.2489, 0.05, -9.313e-09), (0.2489, -0.05, -9.313e-09), (0.2489, -0.05, -0.1925), (0.2489, 0.05, -0.1925), (-0.08444, -0.05, 0.5774), (-0.5844, -0.05, 0.2887), (-0.08444, 0.05, 0.5774), (-0.5844, 0.05, 0.2887), (-0.08444, 0.05, 0.3849), (-0.08444, -0.05, 0.3849), (-0.4178, -0.05, 0.1925), (-0.4178, 0.05, 0.1925), (0.4156, -0.05, 0.2887), (0.4156, 0.05, 0.2887), (0.2489, -0.05, 0.1925), (0.2489, 0.05, 0.1925)], [], [(3, 0, 1), (0, 3, 2), (0, 6, 9, 4, 1), (17, 11, 7, 8), (11, 10, 6), (6, 7, 11), (11, 12, 13, 10), (15, 16, 10, 13), (12, 11, 17, 14), (6, 10, 16, 9), (25, 21, 20, 22), (21, 19, 18), (18, 20, 21), (18, 19, 24, 23), (29, 22, 20, 27), (27, 18, 26), (18, 27, 20), (27, 26, 13, 12), (15, 13, 26, 28), (12, 14, 29, 27), (18, 23, 28, 26), (21, 25, 24, 19), (25, 22, 23, 24), (29, 28, 23, 22), (17, 16, 28, 29), (17, 8, 9, 16), (9, 8, 5, 4), (1, 4, 5, 3), (3, 5, 8, 7, 2)])
me_water_007.polygons.foreach_set('use_smooth', [True] * 29)
_k = set([(0, 1), (0, 2), (1, 3), (2, 3), (6, 7), (6, 10), (7, 11), (10, 11), (10, 13), (11, 12), (12, 27), (13, 26), (18, 19), (18, 20), (18, 26), (19, 21), (20, 21), (20, 27), (26, 27)])
me_water_007.attributes.new('sharp_edge', 'BOOLEAN', 'EDGE').data.foreach_set('value', [ (min(e.vertices), max(e.vertices)) in _k for e in me_water_007.edges])
_uv = me_water_007.uv_layers.new(name='UVMap')
_uv.uv.foreach_set('vector', [11.37, 3.937, -11.37, 0.0, 11.37, 0.0, -11.37, 0.0, 11.37, 3.937, -11.37, 3.937, -11.37, 0.0, -5.315e-12, -22.73, -3.643e-12, -15.15, 0.0, 0.0, 0.2887, 5.372e-05, 0.0, 0.0, 1.0, 0.0, 1.0, 1.0, 0.0, 1.0, 11.37, 3.937, 11.37, 0.0, -11.37, 0.0, -11.37, 0.0, -11.37, 3.937, 11.37, 3.937, -11.37, 3.937, 0.0, 3.937, 0.0, 0.0, -11.37, 0.0, -13.12, 0.0, -13.12, -7.577, -19.69, -11.37, -19.69, 0.0, 19.69, 0.0, 19.69, -11.37, 13.12, -7.577, 13.12, 0.0, -5.315e-12, -22.73, -19.69, -11.37, -13.12, -7.577, -3.643e-12, -15.15, 13.12, -7.577, 19.69, -11.37, 5.315e-12, -22.73, 3.643e-12, -15.15, 11.37, 3.937, 11.37, 0.0, -11.37, 0.0, -11.37, 0.0, -11.37, 3.937, 11.37, 3.937, -5.315e-12, -22.73, -19.69, -11.37, -13.12, -7.577, -3.643e-12, -15.15, 13.12, -7.577, 3.643e-12, -15.15, 5.315e-12, -22.73, 19.69, -11.37, 11.37, 3.937, -11.37, 0.0, 11.37, 0.0, -11.37, 0.0, 11.37, 3.937, -11.37, 3.937, -11.37, 3.937, -11.37, 0.0, 0.0, 0.0, 0.0, 3.937, -13.12, 0.0, -19.69, 0.0, -19.69, -11.37, -13.12, -7.577, 19.69, 0.0, 13.12, 0.0, 13.12, -7.577, 19.69, -11.37, -5.315e-12, -22.73, -3.643e-12, -15.15, -13.12, -7.577, -19.69, -11.37, 19.69, -11.37, 13.12, -7.577, -13.12, -7.577, -19.69, -11.37, 13.12, -7.577, 3.643e-12, -15.15, -3.643e-12, -15.15, -13.12, -7.577, 13.12, -7.577, -13.12, -7.577, -3.643e-12, -15.15, 3.643e-12, -15.15, 0.0, 0.0, 0.0, 0.0, -13.12, -7.577, 13.12, -7.577, 0.0, 0.0, 0.0, 1.0, -3.643e-12, -15.15, 0.0, 0.0, -3.643e-12, -15.15, 0.0, 1.0, 0.0, 0.0, 0.0, 0.0, 0.2887, 5.372e-05, 5.372e-05, 0.1667, 0.0, 0.0, 0.4123, 0.471, 0.4123, 0.471, 0.0, 0.0, 0.0, 1.0, 1.0, 1.0, -11.37, 3.937])
me_water_007.materials.append(mat_water_001)
me_water_007.use_remesh_fix_poles = True
me_water_007.use_remesh_preserve_attributes = False
me_water_007.update()
me_water_007.normals_split_custom_set([tuple(v) for v in zip(*[iter([-0.5, 0.0, -0.866, -0.5, 0.0, -0.866, -0.5, 0.0, -0.866, -0.5, 0.0, -0.866, -0.5, 0.0, -0.866, -0.5, 0.0, -0.866, 0.0, -1.0, -1.161e-08, 0.0, -1.0, -6.969e-09, 0.0, -0.8386, 0.5447, -0.889, -0.4519, 0.07379, -0.9537, 0.2362, -0.1864, -0.4717, 0.8386, 0.2724, 0.0, 1.0, 0.0, 0.0, 1.0, 0.0, 0.0, 0.8386, 0.5447, 0.5, 0.0, -0.866, 0.5, 0.0, -0.866, 0.5, 0.0, -0.866, 0.5, 0.0, -0.866, 0.5, 0.0, -0.866, 0.5, 0.0, -0.866, 1.0, 0.0, 0.0, 1.0, 0.0, 0.0, 1.0, 0.0, 0.0, 1.0, 0.0, 0.0, 0.0, -1.0, 0.0, -0.4717, -0.8386, 0.2724, 0.0, -1.0, 0.0, 0.0, -1.0, 0.0, 0.0, 1.0, 0.0, 0.0, 1.0, 0.0, -0.4717, 0.8386, 0.2724, 0.0, 1.0, 0.0, 0.0, -1.0, -6.969e-09, 0.0, -1.0, 0.0, -0.4717, -0.8386, 0.2724, 0.0, -0.8386, 0.5447, 1.215e-07, 0.61, -0.7924, -0.416, 0.5547, -0.7206, 0.0, 1.0, 1.161e-08, 0.0, 0.8386, -0.5447, -0.5, 0.0, 0.866, -0.5, 0.0, 0.866, -0.5, 0.0, 0.866, -0.5, 0.0, 0.866, -0.5, 0.0, 0.866, -0.5, 0.0, 0.866, 0.0, -1.0, 0.0, -0.416, -0.5547, -0.7206, 1.215e-07, -0.61, -0.7924, 0.0, -0.8386, -0.5447, -0.4717, 0.8386, -0.2724, 0.0, 0.8386, -0.5447, 0.0, 1.0, 1.161e-08, 0.0, 1.0, 0.0, 0.5, 0.0, 0.866, 0.5, 0.0, 0.866, 0.5, 0.0, 0.866, 0.5, 0.0, 0.866, 0.5, 0.0, 0.866, 0.5, 0.0, 0.866, 1.0, 0.0, 0.0, 1.0, 0.0, 0.0, 1.0, 0.0, 0.0, 1.0, 0.0, 0.0, 0.0, -1.0, 0.0, 0.0, -1.0, 0.0, 0.0, -1.0, 0.0, -0.4717, -0.8386, -0.2724, 0.0, 1.0, 0.0, 0.0, 1.0, 0.0, -0.4717, 0.8386, -0.2724, 0.0, 1.0, 0.0, 0.0, -1.0, 0.0, 0.0, -0.8386, -0.5447, -0.4717, -0.8386, -0.2724, 0.0, -1.0, 0.0, -0.416, 0.5547, -0.7206, 1.215e-07, 0.61, -0.7924, 1.215e-07, -0.61, -0.7924, -0.416, -0.5547, -0.7206, 1.215e-07, 0.61, -0.7924, 0.0, 0.8386, -0.5447, 0.0, -0.8386, -0.5447, 1.215e-07, -0.61, -0.7924, -0.4717, 0.8386, -0.2724, -0.4717, -0.8386, -0.2724, 0.0, -0.8386, -0.5447, 0.0, 0.8386, -0.5447, -0.4717, 0.8386, 0.2724, -0.4717, -0.8386, 0.2724, -0.4717, -0.8386, -0.2724, -0.4717, 0.8386, -0.2724, -0.4717, 0.8386, 0.2724, 0.0, 0.8386, 0.5447, 0.0, -0.8386, 0.5447, -0.4717, -0.8386, 0.2724, 0.0, -0.8386, 0.5447, 0.0, 0.8386, 0.5447, 1.562e-07, 0.61, 0.7924, -0.889, -0.4519, 0.07379, -0.9537, 0.2362, -0.1864, -0.889, -0.4519, 0.07379, 1.562e-07, 0.61, 0.7924, -0.9888, -0.1374, -0.05824, -0.9888, -0.1374, -0.05824, 1.562e-07, 0.61, 0.7924, 0.0, 0.8386, 0.5447, 0.0, 1.0, 0.0, 0.0, 1.0, 0.0])] * 3)])
me_water_001 = bpy.data.meshes.new('water.001')
me_water_001.from_pydata([(1.388e-08, -0.05, -0.5774), (-0.5, -0.05, -0.2887), (1.388e-08, 0.05, -0.5774), (-0.5, 0.05, -0.2887), (1.388e-08, -0.05, -0.5774), (-0.5, -0.05, -0.2887), (1.388e-08, 0.05, -0.5774), (-0.5, 0.05, -0.2887), (-0.5, 0.05, 2.553e-08), (-0.5, -0.05, 2.553e-08), (1.388e-08, -0.05, 2.553e-08), (1.388e-08, 0.05, 2.553e-08), (-0.1667, 0.05, 2.553e-08), (-0.3333, 0.05, 2.553e-08), (-0.1667, -0.05, 2.553e-08), (-0.3333, -0.05, 2.553e-08), (1.388e-08, 0.05, -0.1925), (1.388e-08, 0.05, -0.3849), (1.388e-08, -0.05, -0.1925), (1.388e-08, -0.05, -0.3849), (-0.1667, -0.05, -0.09623), (-0.3333, -0.05, -0.1925), (-0.1667, 0.05, -0.09623), (-0.3333, 0.05, -0.1925), (0.5, -0.05, -0.2887), (0.5, 0.05, -0.2887), (0.5, 0.05, 2.553e-08), (0.5, -0.05, 2.553e-08), (0.1667, 0.05, 2.553e-08), (0.3333, 0.05, 2.553e-08), (0.1667, -0.05, 2.553e-08), (0.3333, -0.05, 2.553e-08), (0.1667, -0.05, -0.09623), (0.3333, -0.05, -0.1925), (0.1667, 0.05, -0.09623), (0.3333, 0.05, -0.1925), (1.388e-08, -0.05, 0.5774), (-0.5, -0.05, 0.2887), (1.388e-08, 0.05, 0.5774), (-0.5, 0.05, 0.2887), (1.388e-08, 0.05, 0.1925), (1.388e-08, 0.05, 0.3849), (1.388e-08, -0.05, 0.1925), (1.388e-08, -0.05, 0.3849), (-0.1667, -0.05, 0.09623), (-0.3333, -0.05, 0.1925), (-0.1667, 0.05, 0.09623), (-0.3333, 0.05, 0.1925), (0.5, -0.05, 0.2887), (0.5, 0.05, 0.2887), (0.1667, -0.05, 0.09623), (0.3333, -0.05, 0.1925), (0.1667, 0.05, 0.09623), (0.3333, 0.05, 0.1925)], [], [(6, 2, 3, 7, 23, 17), (3, 0, 1), (0, 3, 2), (0, 4, 19, 21, 5, 1), (7, 5, 9, 8), (20, 18, 10), (12, 11, 22), (15, 9, 5, 21), (13, 15, 14, 12), (12, 14, 10, 11), (8, 9, 15, 13), (17, 16, 18, 19), (6, 17, 19, 4), (16, 11, 10, 18), (8, 13, 23, 7), (16, 17, 23, 22), (13, 12, 22, 23), (11, 16, 22), (10, 14, 20), (19, 18, 20, 21), (14, 15, 21, 20), (35, 25, 6, 17), (25, 24, 4), (4, 6, 25), (25, 26, 27, 24), (32, 10, 18), (28, 34, 11), (31, 33, 24, 27), (29, 28, 30, 31), (28, 11, 10, 30), (26, 29, 31, 27), (26, 25, 35, 29), (16, 34, 35, 17), (29, 35, 34, 28), (11, 34, 16), (10, 32, 30), (19, 33, 32, 18), (4, 24, 33, 19), (30, 32, 33, 31), (47, 39, 38, 41), (39, 37, 36), (36, 38, 39), (39, 8, 9, 37), (44, 10, 42), (12, 46, 11), (15, 45, 37, 9), (41, 43, 42, 40), (38, 36, 43, 41), (40, 42, 10, 11), (8, 39, 47, 13), (40, 46, 47, 41), (13, 47, 46, 12), (11, 46, 40), (10, 44, 14), (43, 45, 44, 42), (36, 37, 45, 43), (14, 44, 45, 15), (53, 41, 38, 49), (49, 36, 48), (36, 49, 38), (49, 48, 27, 26), (50, 42, 10), (28, 11, 52), (31, 27, 48, 51), (26, 29, 53, 49), (40, 41, 53, 52), (29, 28, 52, 53), (11, 40, 52), (10, 30, 50), (43, 42, 50, 51), (36, 43, 51, 48), (30, 31, 51, 50)])
me_water_001.polygons.foreach_set('use_smooth', [0, 1, 1, 0, 1, 1, 1, 1, 1, 1, 1, 1, 1, 1, 0, 1, 1, 1, 1, 1, 1, 1, 1, 1, 1, 1, 1, 1, 1, 1, 1, 1, 1, 1, 1, 1, 1, 1, 1, 1, 1, 1, 1, 1, 1, 1, 1, 1, 1, 1, 1, 1, 1, 1, 1, 1, 1, 1, 1, 1, 1, 1, 1, 1, 1, 1, 1, 1, 1, 1, 1, 1])
_k = set([(0, 1), (0, 2), (1, 3), (2, 3), (4, 6), (4, 24), (5, 7), (5, 9), (6, 25), (7, 8), (8, 39), (9, 37), (24, 25), (24, 27), (25, 26), (26, 49), (27, 48), (36, 37), (36, 38), (36, 48), (37, 39), (38, 39), (38, 49), (48, 49)])
me_water_001.attributes.new('sharp_edge', 'BOOLEAN', 'EDGE').data.foreach_set('value', [ (min(e.vertices), max(e.vertices)) in _k for e in me_water_001.edges])
_uv = me_water_001.uv_layers.new(name='UVMap')
_uv.uv.foreach_set('vector', [0.0, 0.0, 0.0, 0.0, 0.0, 0.0, 0.0, 0.0, 0.0, 0.0, 0.0, 0.0, 11.37, 3.937, -11.37, 0.0, 11.37, 0.0, -11.37, 0.0, 11.37, 3.937, -11.37, 3.937, 0.0, 0.0, 0.0, 0.0, 0.0, 0.0, 0.0, 0.0, 0.0, 0.0, 0.0, 0.0, -11.37, 3.937, -11.37, 0.0, 0.0, 0.0, 0.0, 3.937, -6.562, -3.788, -1.971e-12, -7.577, -2.984e-13, 0.0, 6.562, 0.0, 2.984e-13, 0.0, 6.562, -3.788, -13.12, 0.0, -19.69, 0.0, -19.69, -11.37, -13.12, -7.577, 0.0, 3.937, -9.948e-14, 0.0, -1.99e-13, 0.0, 0.0, 3.937, 0.0, 3.937, -1.99e-13, 0.0, -2.984e-13, 0.0, 0.0, 3.937, 0.0, 3.937, 0.0, 0.0, -9.948e-14, 0.0, 0.0, 3.937, -7.577, 3.937, -3.788, 3.937, -7.577, 7.577, -9.471, 3.788, -11.37, 3.937, -7.577, 3.937, -9.471, 3.788, -11.37, 0.0, -3.788, 3.937, 0.0, 3.937, -5.683, 11.37, -7.577, 7.577, 19.69, 0.0, 13.12, 0.0, 13.12, -7.577, 19.69, -11.37, 1.971e-12, -7.577, 3.643e-12, -15.15, 13.12, -7.577, 6.562, -3.788, 13.12, 0.0, 6.562, 0.0, 6.562, -3.788, 13.12, -7.577, 2.984e-13, 0.0, 1.971e-12, -7.577, 6.562, -3.788, -2.984e-13, 0.0, -6.562, 0.0, -6.562, -3.788, -3.643e-12, -15.15, -1.971e-12, -7.577, -6.562, -3.788, -13.12, -7.577, -6.562, 0.0, -13.12, 0.0, -13.12, -7.577, -6.562, -3.788, 0.0, 0.0, 1.0, 0.0, 1.0, 1.0, 0.0, 1.0, 11.37, 3.937, 11.37, 0.0, -11.37, 0.0, -11.37, 0.0, -11.37, 3.937, 11.37, 3.937, -11.37, 3.937, 0.0, 3.937, 0.0, 0.0, -11.37, 0.0, -6.562, -3.788, -2.984e-13, 0.0, -1.971e-12, -7.577, 6.562, 0.0, 6.562, -3.788, 2.984e-13, 0.0, -13.12, 0.0, -13.12, -7.577, -19.69, -11.37, -19.69, 0.0, 0.0, 3.937, 0.0, 3.937, -1.99e-13, 0.0, -9.948e-14, 0.0, 0.0, 3.937, 0.0, 3.937, -2.984e-13, 0.0, -1.99e-13, 0.0, 0.0, 3.937, 0.0, 3.937, -9.948e-14, 0.0, 0.0, 0.0, 19.69, 0.0, 19.69, -11.37, 13.12, -7.577, 13.12, 0.0, 1.971e-12, -7.577, 6.562, -3.788, 13.12, -7.577, 3.643e-12, -15.15, 13.12, 0.0, 13.12, -7.577, 6.562, -3.788, 6.562, 0.0, 2.984e-13, 0.0, 6.562, -3.788, 1.971e-12, -7.577, -2.984e-13, 0.0, -6.562, -3.788, -6.562, 0.0, -3.643e-12, -15.15, -13.12, -7.577, -6.562, -3.788, -1.971e-12, -7.577, -5.315e-12, -22.73, -19.69, -11.37, -13.12, -7.577, -3.643e-12, -15.15, -6.562, 0.0, -6.562, -3.788, -13.12, -7.577, -13.12, 0.0, 13.12, -7.577, 19.69, -11.37, 5.315e-12, -22.73, 3.643e-12, -15.15, 11.37, 3.937, 11.37, 0.0, -11.37, 0.0, -11.37, 0.0, -11.37, 3.937, 11.37, 3.937, -11.37, 3.937, 0.0, 3.937, 0.0, 0.0, -11.37, 0.0, -6.562, -3.788, -2.984e-13, 0.0, -1.971e-12, -7.577, 6.562, 0.0, 6.562, -3.788, 2.984e-13, 0.0, -13.12, 0.0, -13.12, -7.577, -19.69, -11.37, -19.69, 0.0, -7.577, 3.937, -9.471, 3.788, -7.577, 7.577, -3.788, 3.937, -11.37, 3.937, -11.37, 0.0, -9.471, 3.788, -7.577, 3.937, -3.788, 3.937, -7.577, 7.577, -5.683, 11.37, 0.0, 3.937, 19.69, 0.0, 19.69, -11.37, 13.12, -7.577, 13.12, 0.0, 1.971e-12, -7.577, 6.562, -3.788, 13.12, -7.577, 3.643e-12, -15.15, 13.12, 0.0, 13.12, -7.577, 6.562, -3.788, 6.562, 0.0, 2.984e-13, 0.0, 6.562, -3.788, 1.971e-12, -7.577, -2.984e-13, 0.0, -6.562, -3.788, -6.562, 0.0, -3.643e-12, -15.15, -13.12, -7.577, -6.562, -3.788, -1.971e-12, -7.577, -5.315e-12, -22.73, -19.69, -11.37, -13.12, -7.577, -3.643e-12, -15.15, -6.562, 0.0, -6.562, -3.788, -13.12, -7.577, -13.12, 0.0, 13.12, -7.577, 3.643e-12, -15.15, 5.315e-12, -22.73, 19.69, -11.37, 11.37, 3.937, -11.37, 0.0, 11.37, 0.0, -11.37, 0.0, 11.37, 3.937, -11.37, 3.937, -11.37, 3.937, -11.37, 0.0, 0.0, 0.0, 0.0, 3.937, -6.562, -3.788, -1.971e-12, -7.577, -2.984e-13, 0.0, 6.562, 0.0, 2.984e-13, 0.0, 6.562, -3.788, -13.12, 0.0, -19.69, 0.0, -19.69, -11.37, -13.12, -7.577, 19.69, 0.0, 13.12, 0.0, 13.12, -7.577, 19.69, -11.37, 1.971e-12, -7.577, 3.643e-12, -15.15, 13.12, -7.577, 6.562, -3.788, 13.12, 0.0, 6.562, 0.0, 6.562, -3.788, 13.12, -7.577, 2.984e-13, 0.0, 1.971e-12, -7.577, 6.562, -3.788, -2.984e-13, 0.0, -6.562, 0.0, -6.562, -3.788, -3.643e-12, -15.15, -1.971e-12, -7.577, -6.562, -3.788, -13.12, -7.577, -5.315e-12, -22.73, -3.643e-12, -15.15, -13.12, -7.577, -19.69, -11.37, -6.562, 0.0, -13.12, 0.0, -13.12, -7.577, -6.562, -3.788])
me_water_001.materials.append(mat_water_001)
me_water_001.use_remesh_fix_poles = True
me_water_001.use_remesh_preserve_attributes = False
me_water_001.update()
me_water_001.normals_split_custom_set([tuple(v) for v in zip(*[iter([0.0, 1.0, 0.0, 0.0, 1.0, 0.0, 0.0, 1.0, 0.0, 0.0, 1.0, 0.0, 0.0, 1.0, 0.0, 0.0, 1.0, 0.0, -0.5, 0.0, -0.866, -0.5, 0.0, -0.866, -0.5, 0.0, -0.866, -0.5, 0.0, -0.866, -0.5, 0.0, -0.866, -0.5, 0.0, -0.866, 0.0, -1.0, 0.0, 0.0, -1.0, 0.0, 0.0, -1.0, 0.0, 0.0, -1.0, 0.0, 0.0, -1.0, 0.0, 0.0, -1.0, 0.0, -1.0, 0.0, 0.0, -1.0, 0.0, 0.0, -1.0, 0.0, 0.0, -1.0, 0.0, 0.0, 0.0, -1.0, -6.452e-09, 0.0, -1.0, -1.29e-08, 0.0, -1.0, 0.0, 0.0, 1.0, 0.0, 0.0, 1.0, 0.0, 0.0, 1.0, -6.452e-09, 0.0, -1.0, 0.0, 0.0, -1.0, 0.0, 0.0, -1.0, 0.0, 0.0, -1.0, -4.839e-09, 0.0, 0.0, 1.0, 0.0, 0.0, 1.0, 0.0, 0.0, 1.0, 0.0, 0.0, 1.0, 0.0, 0.0, 1.0, 0.0, 0.0, 1.0, 0.0, 0.0, 1.0, 0.0, 0.0, 1.0, 0.0, 0.0, 1.0, 0.0, 0.0, 1.0, 0.0, 0.0, 1.0, 0.0, 0.0, 1.0, 1.0, 0.0, 0.0, 1.0, 0.0, 0.0, 1.0, 0.0, 0.0, 1.0, 0.0, 0.0, 1.0, 0.0, 0.0, 1.0, 0.0, 0.0, 1.0, 0.0, 0.0, 1.0, 0.0, 0.0, 1.0, 0.0, 0.0, 1.0, 0.0, 0.0, 1.0, 0.0, 0.0, 1.0, 0.0, 0.0, 0.0, 1.0, 0.0, 0.0, 1.0, 0.0, 0.0, 1.0, 0.0, 0.0, 1.0, 0.0, 0.0, 1.0, -1.29e-08, 0.0, 1.0, -1.936e-08, 0.0, 1.0, -9.679e-09, 0.0, 1.0, -6.452e-09, 0.0, 1.0, 0.0, 0.0, 1.0, 0.0, 0.0, 1.0, -6.452e-09, 0.0, 1.0, -9.679e-09, 0.0, 1.0, 0.0, 0.0, 1.0, -1.29e-08, 0.0, 1.0, -6.452e-09, 0.0, -1.0, 0.0, 0.0, -1.0, 0.0, 0.0, -1.0, -6.452e-09, 0.0, -1.0, -1.936e-08, 0.0, -1.0, -1.29e-08, 0.0, -1.0, -6.452e-09, 0.0, -1.0, -4.839e-09, 0.0, -1.0, 0.0, 0.0, -1.0, 0.0, 0.0, -1.0, -4.839e-09, 0.0, -1.0, -6.452e-09, 0.0, 1.0, 0.0, 0.0, 1.0, 0.0, 0.0, 1.0, 0.0, 0.0, 1.0, 0.0, 0.5, 0.0, -0.866, 0.5, 0.0, -0.866, 0.5, 0.0, -0.866, 0.5, 0.0, -0.866, 0.5, 0.0, -0.866, 0.5, 0.0, -0.866, 1.0, 0.0, 0.0, 1.0, 0.0, 0.0, 1.0, 0.0, 0.0, 1.0, 0.0, 0.0, 0.0, -1.0, 0.0, 0.0, -1.0, 0.0, 0.0, -1.0, 0.0, 0.0, 1.0, 0.0, 0.0, 1.0, 0.0, 0.0, 1.0, 0.0, 0.0, -1.0, 0.0, 0.0, -1.0, 0.0, 0.0, -1.0, 0.0, 0.0, -1.0, 0.0, 0.0, 0.0, 1.0, 0.0, 0.0, 1.0, 0.0, 0.0, 1.0, 0.0, 0.0, 1.0, 0.0, 0.0, 1.0, 0.0, 0.0, 1.0, 0.0, 0.0, 1.0, 0.0, 0.0, 1.0, 0.0, 0.0, 1.0, 0.0, 0.0, 1.0, 0.0, 0.0, 1.0, 0.0, 0.0, 1.0, 0.0, 1.0, 0.0, 0.0, 1.0, 0.0, 0.0, 1.0, 0.0, 0.0, 1.0, 0.0, 0.0, 1.0, 0.0, 0.0, 1.0, 0.0, 0.0, 1.0, 0.0, 0.0, 1.0, 0.0, 0.0, 1.0, 0.0, 0.0, 1.0, 0.0, 0.0, 1.0, 0.0, 0.0, 1.0, 0.0, 0.0, 1.0, 0.0, 0.0, 1.0, 0.0, 0.0, 1.0, 0.0, 0.0, -1.0, 0.0, 0.0, -1.0, 0.0, 0.0, -1.0, 0.0, 0.0, -1.0, 0.0, 0.0, -1.0, 0.0, 0.0, -1.0, 0.0, 0.0, -1.0, 0.0, 0.0, -1.0, 0.0, 0.0, -1.0, 0.0, 0.0, -1.0, 0.0, 0.0, -1.0, 0.0, 0.0, -1.0, 0.0, 0.0, -1.0, 0.0, 0.0, -1.0, 0.0, 0.0, -1.0, 0.0, 0.0, 1.0, 0.0, 0.0, 1.0, 0.0, 0.0, 1.0, 0.0, 0.0, 1.0, 0.0, -0.5, 0.0, 0.866, -0.5, 0.0, 0.866, -0.5, 0.0, 0.866, -0.5, 0.0, 0.866, -0.5, 0.0, 0.866, -0.5, 0.0, 0.866, -1.0, 0.0, 0.0, -1.0, 0.0, 0.0, -1.0, 0.0, 0.0, -1.0, 0.0, 0.0, 0.0, -1.0, 6.452e-09, 0.0, -1.0, 0.0, 0.0, -1.0, 1.29e-08, 0.0, 1.0, 0.0, 0.0, 1.0, 0.0, 0.0, 1.0, 0.0, 0.0, -1.0, 0.0, 0.0, -1.0, 3.226e-09, 0.0, -1.0, 0.0, 0.0, -1.0, 0.0, 1.0, 0.0, 0.0, 1.0, 0.0, 0.0, 1.0, 0.0, 0.0, 1.0, 0.0, 0.0, 1.0, 0.0, 0.0, 1.0, 0.0, 0.0, 1.0, 0.0, 0.0, 1.0, 0.0, 0.0, 1.0, 0.0, 0.0, 1.0, 0.0, 0.0, 1.0, 0.0, 0.0, 1.0, 0.0, 0.0, 0.0, 1.0, 0.0, 0.0, 1.0, 0.0, 0.0, 1.0, 0.0, 0.0, 1.0, 0.0, 0.0, 1.0, 0.0, 0.0, 1.0, 0.0, 0.0, 1.0, 0.0, 0.0, 1.0, 0.0, 0.0, 1.0, 0.0, 0.0, 1.0, 0.0, 0.0, 1.0, 0.0, 0.0, 1.0, 0.0, 0.0, 1.0, 0.0, 0.0, 1.0, 0.0, 0.0, 1.0, 0.0, 0.0, -1.0, 0.0, 0.0, -1.0, 6.452e-09, 0.0, -1.0, 0.0, 0.0, -1.0, 6.452e-09, 0.0, -1.0, 3.226e-09, 0.0, -1.0, 6.452e-09, 0.0, -1.0, 1.29e-08, 0.0, -1.0, 0.0, 0.0, -1.0, 0.0, 0.0, -1.0, 3.226e-09, 0.0, -1.0, 6.452e-09, 0.0, -1.0, 0.0, 0.0, -1.0, 6.452e-09, 0.0, -1.0, 3.226e-09, 0.0, -1.0, 0.0, 0.0, 1.0, 0.0, 0.0, 1.0, 0.0, 0.0, 1.0, 0.0, 0.0, 1.0, 0.0, 0.5, 0.0, 0.866, 0.5, 0.0, 0.866, 0.5, 0.0, 0.866, 0.5, 0.0, 0.866, 0.5, 0.0, 0.866, 0.5, 0.0, 0.866, 1.0, 0.0, 0.0, 1.0, 0.0, 0.0, 1.0, 0.0, 0.0, 1.0, 0.0, 0.0, 0.0, -1.0, 0.0, 0.0, -1.0, 0.0, 0.0, -1.0, 0.0, 0.0, 1.0, 0.0, 0.0, 1.0, 0.0, 0.0, 1.0, 0.0, 0.0, -1.0, 0.0, 0.0, -1.0, 0.0, 0.0, -1.0, 0.0, 0.0, -1.0, 0.0, 0.0, 1.0, 0.0, 0.0, 1.0, 0.0, 0.0, 1.0, 0.0, 0.0, 1.0, 0.0, 0.0, 1.0, 0.0, 0.0, 1.0, 0.0, 0.0, 1.0, 0.0, 0.0, 1.0, 0.0, 0.0, 1.0, 0.0, 0.0, 1.0, 0.0, 0.0, 1.0, 0.0, 0.0, 1.0, 0.0, 0.0, 1.0, 0.0, 0.0, 1.0, 0.0, 0.0, 1.0, 0.0, 0.0, -1.0, 0.0, 0.0, -1.0, 0.0, 0.0, -1.0, 0.0, 0.0, -1.0, 0.0, 0.0, -1.0, 0.0, 0.0, -1.0, 0.0, 0.0, -1.0, 0.0, 0.0, -1.0, 0.0, 0.0, -1.0, 0.0, 0.0, -1.0, 0.0, 0.0, -1.0, 0.0, 0.0, -1.0, 0.0, 0.0, -1.0, 0.0, 0.0, -1.0, 0.0, 0.0, -1.0, 0.0])] * 3)])

# ---- objects
ob_in6 = bpy.data.objects.new('In6', me_water_005)
ob_in1 = bpy.data.objects.new('In1', me_water_014)
ob_in2 = bpy.data.objects.new('In2', me_water_015)
ob_in3 = bpy.data.objects.new('In3', me_water_016)
ob_in4 = bpy.data.objects.new('In4', me_water_017)
ob_in5 = bpy.data.objects.new('In5', me_water_018)
ob_mid1 = bpy.data.objects.new('Mid1', me_water_008)
ob_mid2 = bpy.data.objects.new('Mid2', me_water_009)
ob_mid3 = bpy.data.objects.new('Mid3', me_water_010)
ob_mid4 = bpy.data.objects.new('Mid4', me_water_011)
ob_mid5 = bpy.data.objects.new('Mid5', me_water_012)
ob_mid6 = bpy.data.objects.new('Mid6', me_water_013)
ob_out1 = bpy.data.objects.new('Out1', me_water_002)
ob_out2 = bpy.data.objects.new('Out2', me_water_003)
ob_out3 = bpy.data.objects.new('Out3', me_water_004)
ob_out4 = bpy.data.objects.new('Out4', me_water_006)
ob_out5 = bpy.data.objects.new('Out5', me_water_007)
ob_out6 = bpy.data.objects.new('Out6', me_water_001)

# ---- transforms, parenting, visibility, modifiers, constraints
ob_in6.location = (0.0, 0.0, 0.0)
ob_in6.rotation_euler = (1.571, -0.0, 0.0)
ob_in1.location = (0.0, 0.0, 0.0)
ob_in1.rotation_euler = (1.571, -0.0, 1.571)
ob_in1.scale = (0.995, 1.0, 0.995)
ob_in2.location = (0.0, 0.0, 0.0)
ob_in2.rotation_euler = (1.571, -0.0, -1.047)
ob_in3.location = (0.0, 0.0, 0.0)
ob_in3.rotation_euler = (1.571, -0.0, -2.094)
ob_in4.location = (0.0, 0.0, 0.0)
ob_in4.rotation_euler = (1.571, -0.0, 1.047)
ob_in5.location = (0.0, 0.0, 0.0)
ob_in5.rotation_euler = (1.571, -0.0, 1.047)
ob_mid1.location = (0.25, 0.0, 0.0)
ob_mid1.rotation_euler = (1.571, 0.0, 2.094)
ob_mid2.location = (0.0, 0.0, 0.0)
ob_mid2.rotation_euler = (1.571, -0.0, 0.0)
ob_mid3.location = (-0.2314, -0.3849, 0.025)
ob_mid3.rotation_euler = (1.571, -0.0, 0.0)
ob_mid4.location = (0.0, 0.0, 0.0)
ob_mid4.rotation_euler = (1.571, -0.0, 0.0)
ob_mid5.location = (-0.0025, 0.0, 0.0)
ob_mid5.rotation_euler = (1.571, -0.0, 0.0)
ob_mid5.scale = (1.0, 1.0, 1.0)
ob_mid6.location = (0.0, 0.0, 0.0)
ob_mid6.rotation_euler = (1.571, -0.0, 0.0)
ob_out1.location = (0.0, 0.0, 0.0)
ob_out1.rotation_euler = (1.571, -0.0, -0.5236)
ob_out2.location = (4.657e-10, -1.863e-08, -4.001e-10)
ob_out2.rotation_euler = (1.571, -0.0, 0.0)
ob_out3.location = (0.0, 0.0, 0.0)
ob_out3.rotation_euler = (1.571, -0.0, -2.094)
ob_out4.location = (0.0, 0.0, 0.0)
ob_out4.rotation_euler = (1.571, -0.0, 2.094)
ob_out5.location = (0.0, 0.0, 0.0)
ob_out5.rotation_euler = (1.571, -0.0, -3.142)
ob_out6.location = (0.0, 0.0, 0.0)
ob_out6.rotation_euler = (1.571, -0.0, 0.0)

# ---- collection membership
col_in.objects.link(ob_in6)
col_in.objects.link(ob_in1)
col_in.objects.link(ob_in2)
col_in.objects.link(ob_in3)
col_in.objects.link(ob_in4)
col_in.objects.link(ob_in5)
col_mid.objects.link(ob_mid1)
col_mid.objects.link(ob_mid2)
col_mid.objects.link(ob_mid3)
col_mid.objects.link(ob_mid4)
col_mid.objects.link(ob_mid5)
col_mid.objects.link(ob_mid6)
col_outer.objects.link(ob_out1)
col_outer.objects.link(ob_out2)
col_outer.objects.link(ob_out3)
col_outer.objects.link(ob_out4)
col_outer.objects.link(ob_out5)
col_outer.objects.link(ob_out6)

# ---- scene / render settings (as saved in the file)
scene.frame_start = 1; scene.frame_end = 250; scene.frame_set(72)
scene.render.engine = 'BLENDER_EEVEE_NEXT'
scene.cycles.use_denoising = False
scene.cycles.samples = 128
scene.cycles.sampling_pattern = 'TABULATED_SOBOL'
scene.cycles.use_adaptive_sampling = False
scene.cycles.use_light_tree = False
scene.view_settings.view_transform = 'Filmic'
bpy.context.view_layer.update()

# ---- added for rendering (the .blend has no active camera and no usable light): camera, sun
cam_auto = bpy.data.cameras.new('AutoCamera')
cam_auto.lens = 50.0
cam_auto.sensor_width = 36.0
cam_auto.clip_end = 1000.0
ob_auto_camera = bpy.data.objects.new('AutoCamera', cam_auto)
scene.collection.objects.link(ob_auto_camera)
ob_auto_camera.location = (2.1303, -2.42278, 1.58447)
ob_auto_camera.rotation_euler = (1.09748, -7.21219e-08, 0.694738)
scene.camera = ob_auto_camera
light_auto_sun = bpy.data.lights.new('AutoSun', 'SUN')
light_auto_sun.energy = 3.0
light_auto_sun.angle = 0.0523599
ob_auto_sun = bpy.data.objects.new('AutoSun', light_auto_sun)
scene.collection.objects.link(ob_auto_sun)
ob_auto_sun.rotation_euler = (0.872665, 0.174533, 0.523599)
bpy.context.view_layer.update()

